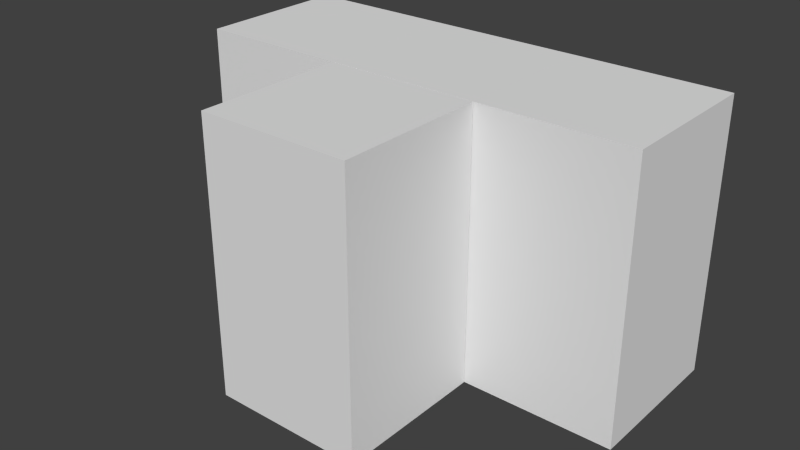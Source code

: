 # Source: Taro_Plant_003.blend  (saved by Blender 2.62.0; exported with 4.5.12 LTS)
import bpy
from mathutils import Matrix  # noqa: F401  (used for matrix-valued properties, if any)

bpy.ops.wm.read_factory_settings(use_empty=True)
scene = bpy.context.scene
scene.name = 'Scene'

# ---- collections
col_collection_1 = bpy.data.collections.new('Collection 1'); scene.collection.children.link(col_collection_1)
col_collection_2 = bpy.data.collections.new('Collection 2'); scene.collection.children.link(col_collection_2)
col_collection_3 = bpy.data.collections.new('Collection 3'); scene.collection.children.link(col_collection_3)
col_collection_4 = bpy.data.collections.new('Collection 4'); scene.collection.children.link(col_collection_4)
col_collection_5 = bpy.data.collections.new('Collection 5'); scene.collection.children.link(col_collection_5)
col_collection_6 = bpy.data.collections.new('Collection 6'); scene.collection.children.link(col_collection_6)
col_collection_7 = bpy.data.collections.new('Collection 7'); scene.collection.children.link(col_collection_7)
col_collection_8 = bpy.data.collections.new('Collection 8'); scene.collection.children.link(col_collection_8)
col_collection_9 = bpy.data.collections.new('Collection 9'); scene.collection.children.link(col_collection_9)
col_collection_10 = bpy.data.collections.new('Collection 10'); scene.collection.children.link(col_collection_10)
col_collection_11 = bpy.data.collections.new('Collection 11'); scene.collection.children.link(col_collection_11)
col_collection_12 = bpy.data.collections.new('Collection 12'); scene.collection.children.link(col_collection_12)
col_collection_13 = bpy.data.collections.new('Collection 13'); scene.collection.children.link(col_collection_13)
col_collection_14 = bpy.data.collections.new('Collection 14'); scene.collection.children.link(col_collection_14)
col_collection_15 = bpy.data.collections.new('Collection 15'); scene.collection.children.link(col_collection_15)
col_collection_16 = bpy.data.collections.new('Collection 16'); scene.collection.children.link(col_collection_16)
col_collection_17 = bpy.data.collections.new('Collection 17'); scene.collection.children.link(col_collection_17)
col_collection_18 = bpy.data.collections.new('Collection 18'); scene.collection.children.link(col_collection_18)
col_collection_19 = bpy.data.collections.new('Collection 19'); scene.collection.children.link(col_collection_19)
col_collection_20 = bpy.data.collections.new('Collection 20'); scene.collection.children.link(col_collection_20)

# ---- materials (node trees are filled in below, after node groups)
mat_material = bpy.data.materials.new('Material')
mat_material.alpha_threshold = 0.0
mat_material.use_transparent_shadow = False
mat_material.roughness = 0.5
mat_material.line_color = (0.0, 0.0, 0.0, 1.0)

# ---- material node trees

# ---- world
world_world = bpy.data.worlds.new('World'); scene.world = world_world
world_world.color = (0.05088, 0.05088, 0.05088)
world_world.use_sun_shadow = False
world_world.sun_shadow_jitter_overblur = 0.0
world_world.cycles.sampling_method = 'MANUAL'
world_world.cycles.sample_map_resolution = 256

# ---- meshes
me_cube_003 = bpy.data.meshes.new('Cube.003')
me_cube_003.from_pydata([(1.0, 1.0, -1.0), (1.0, -1.0, -1.0), (-1.0, -1.0, -1.0), (-1.0, 1.0, -1.0), (1.0, 1.0, 1.0), (1.0, -1.0, 1.0), (-1.0, -1.0, 1.0), (-1.0, 1.0, 1.0)], [], [(0, 1, 2, 3), (4, 7, 6, 5), (0, 4, 5, 1), (1, 5, 6, 2), (2, 6, 7, 3), (4, 0, 3, 7)])
me_cube_003.use_remesh_preserve_volume = False
me_cube_003.use_remesh_preserve_attributes = False
me_cube_003.use_mirror_vertex_groups = False
me_cube_003.update()
me_cube_002 = bpy.data.meshes.new('Cube.002')
me_cube_002.from_pydata([(1.0, 1.0, -1.0), (1.0, -1.0, -1.0), (-1.0, -1.0, -1.0), (-1.0, 1.0, -1.0), (1.0, 1.0, 1.0), (1.0, -1.0, 1.0), (-1.0, -1.0, 1.0), (-1.0, 1.0, 1.0)], [], [(0, 1, 2, 3), (4, 7, 6, 5), (0, 4, 5, 1), (1, 5, 6, 2), (2, 6, 7, 3), (4, 0, 3, 7)])
me_cube_002.use_remesh_preserve_volume = False
me_cube_002.use_remesh_preserve_attributes = False
me_cube_002.use_mirror_vertex_groups = False
me_cube_002.update()
me_cube_001 = bpy.data.meshes.new('Cube.001')
me_cube_001.from_pydata([(1.0, 1.0, -1.0), (1.0, -1.0, -1.0), (-1.0, -1.0, -1.0), (-1.0, 1.0, -1.0), (1.0, 1.0, 1.0), (1.0, -1.0, 1.0), (-1.0, -1.0, 1.0), (-1.0, 1.0, 1.0)], [], [(0, 1, 2, 3), (4, 7, 6, 5), (0, 4, 5, 1), (1, 5, 6, 2), (2, 6, 7, 3), (4, 0, 3, 7)])
me_cube_001.use_remesh_preserve_volume = False
me_cube_001.use_remesh_preserve_attributes = False
me_cube_001.use_mirror_vertex_groups = False
me_cube_001.update()
me_pcube8_006 = bpy.data.meshes.new('pCube8.006')
me_pcube8_006.from_pydata([(1.715, -0.2613, -0.07977), (1.776, -0.4211, -0.26), (1.6, 0.2028, 0.0385), (1.552, 0.1861, 0.1096), (1.545, 0.1761, -0.9398), (1.701, -0.2713, -0.744), (1.524, 0.1761, 0.109), (1.41, 0.4992, 0.03547), (1.782, -0.4211, -0.561), (1.754, -0.4311, -0.5615), (1.729, -0.2613, -0.7435), (1.428, 0.4992, -0.8709), (1.573, 0.1861, -0.9393), (1.389, 0.6572, -0.1226), (1.361, 0.6472, -0.1231), (1.687, -0.2713, -0.08034), (1.619, 0.2028, -0.874), (1.4, 0.6572, -0.7138), (1.659, 0.2205, -0.4129), (1.372, 0.6472, -0.7144), (1.416, 0.5085, -0.4178), (1.748, -0.4311, -0.2606), (1.773, -0.493, -0.4106), (1.801, -0.4831, -0.41), (1.57, 0.1668, -0.4147), (1.444, 0.5185, -0.4172), (1.456, 0.5092, -0.8703), (1.438, 0.5092, 0.03603), (1.429, 0.601, -0.1293), (1.448, 0.617, -0.7018), (1.561, 0.1942, -0.428), (1.56, 0.1942, -0.4017), (0.2456, -0.1015, -0.3839), (1.57, 0.1668, -0.4278), (1.57, 0.1668, -0.4015), (0.2931, -0.1519, -0.3832), (0.9357, 0.102, -0.4008), (0.919, 0.1271, -0.4327), (0.9147, 0.1271, -0.4012), (0.9363, 0.102, -0.4318), (0.2939, -0.1519, -0.4619), (0.2463, -0.1015, -0.4626), (-0.4054, -1.133, -0.2899), (-0.4563, -0.1363, 0.3486), (-0.7408, -0.2613, 1.726), (-0.5595, -0.4211, 1.784), (-0.861, 0.2028, 1.613), (-0.933, 0.1861, 1.566), (0.1161, 0.1761, 1.541), (-0.07687, -0.2713, 1.7), (-0.9329, 0.1761, 1.538), (-0.8614, 0.4992, 1.423), (-0.2585, -0.4211, 1.784), (-0.2584, -0.4311, 1.756), (-0.07694, -0.2613, 1.728), (0.04513, 0.4992, 1.425), (0.1161, 0.1861, 1.569), (-0.7037, 0.6572, 1.399), (-0.7037, 0.6472, 1.371), (-0.7407, -0.2713, 1.698), (0.05165, 0.2028, 1.615), (-0.1124, 0.6572, 1.4), (-0.4087, 0.2205, 1.664), (-0.1123, 0.6472, 1.372), (-0.4081, 0.5085, 1.421), (-0.5594, -0.4311, 1.756), (-0.409, -0.493, 1.778), (-0.409, -0.4831, 1.806), (-0.4085, 0.1668, 1.575), (-0.4082, 0.5185, 1.449), (0.04506, 0.5092, 1.453), (-0.8614, 0.5092, 1.451), (-0.6963, 0.601, 1.439), (-0.1236, 0.617, 1.447), (-0.3953, 0.1942, 1.565), (-0.4216, 0.1942, 1.565), (-0.4563, -0.08601, 0.2775), (-0.3953, 0.1668, 1.575), (-0.4217, 0.1668, 1.575), (-0.4169, -0.1363, 0.3486), (-0.4224, 0.1039, 0.8973), (-0.3918, 0.1291, 0.8783), (-0.4236, 0.1291, 0.8763), (-0.3914, 0.1039, 0.8957), (-0.4095, -1.133, -0.5195), (-0.5169, -1.133, -0.4108), (-0.2921, -1.133, -0.4065), (-0.5035, -0.6816, -0.4082), (-0.3514, -1.133, -0.4689), (-0.3195, -0.6571, -0.4036), (-0.3775, -0.1363, 0.3486), (-0.3775, -0.08601, 0.2775), (-0.4099, -0.6571, -0.4881), (-0.4065, -0.6816, -0.3061), (-0.3676, -0.4327, -0.3708), (-0.4515, -0.4327, -0.3925), (-0.4669, -0.1015, -1.109), (-0.4662, -0.1519, -1.157), (-0.4431, 0.102, -1.716), (-0.4125, 0.1271, -1.694), (-0.444, 0.1271, -1.698), (-0.412, 0.102, -1.715), (-0.3874, -0.1519, -1.156), (-0.4058, 0.1668, -2.378), (-0.4321, 0.1668, -2.378), (-0.3881, -0.1015, -1.109), (-0.406, 0.1942, -2.368), (-0.4323, 0.1942, -2.369), (-0.706, 0.617, -2.256), (-0.1336, 0.601, -2.237), (0.03177, 0.5092, -2.246), (-0.8746, 0.5092, -2.264), (-0.4215, 0.5185, -2.252), (-0.4189, 0.1668, -2.378), (-0.4143, -0.4831, -2.609), (-0.4149, -0.493, -2.581), (-0.2648, -0.4311, -2.556), (-0.422, 0.5085, -2.224), (-0.7186, 0.6472, -2.18), (-0.4172, 0.2205, -2.467), (-0.7181, 0.6572, -2.208), (-0.8783, 0.2028, -2.427), (-0.0846, -0.2713, -2.495), (-0.1274, 0.6472, -2.169), (-0.1268, 0.6572, -2.196), (-0.9435, 0.1861, -2.381), (-0.8751, 0.4992, -2.236), (-0.7477, -0.2613, -2.537), (-0.5658, -0.4311, -2.562), (-0.5652, -0.4211, -2.59), (0.03121, 0.4992, -2.218), (0.1048, 0.1761, -2.332), (-0.7483, -0.2713, -2.509), (-0.9441, 0.1761, -2.353), (0.1053, 0.1861, -2.36), (0.03424, 0.2028, -2.408), (-0.2643, -0.4211, -2.584), (-0.08404, -0.2613, -2.523), (-0.3971, -0.433, -0.4471)], [], [(33, 5, 9), (34, 21, 15), (34, 15, 6), (9, 22, 24), (21, 24, 22), (23, 22, 9), (23, 9, 8), (11, 19, 17), (11, 17, 26), (25, 20, 13), (20, 14, 13), (21, 0, 15), (1, 0, 21), (23, 18, 1), (23, 8, 18), (1, 21, 22), (1, 22, 23), (5, 4, 10), (4, 12, 10), (17, 19, 20), (17, 20, 25), (6, 3, 7), (3, 27, 7), (10, 12, 16), (15, 0, 6), (0, 3, 6), (13, 14, 7), (13, 7, 27), (4, 11, 12), (11, 26, 12), (8, 9, 10), (9, 5, 10), (4, 5, 33), (0, 2, 3), (30, 20, 19), (30, 19, 11), (31, 7, 14), (31, 14, 20), (11, 4, 33), (7, 34, 6), (18, 8, 10), (18, 10, 16), (2, 0, 18), (18, 0, 1), (26, 16, 12), (29, 16, 26), (17, 29, 26), (2, 27, 3), (27, 2, 28), (27, 28, 13), (28, 18, 25), (13, 28, 25), (18, 28, 2), (25, 18, 29), (25, 29, 17), (16, 29, 18), (30, 31, 20), (24, 33, 9), (34, 24, 21), (35, 39, 36), (33, 36, 39), (24, 36, 33), (34, 36, 24), (37, 31, 30), (38, 31, 37), (37, 32, 38), (32, 36, 38), (34, 38, 36), (31, 38, 34), (39, 41, 37), (37, 30, 39), (33, 39, 30), (33, 30, 11), (31, 34, 7), (35, 40, 39), (41, 32, 37), (32, 35, 36), (40, 41, 39), (77, 49, 53), (78, 65, 59), (78, 59, 50), (53, 66, 68), (65, 68, 66), (67, 66, 53), (67, 53, 52), (55, 63, 61), (55, 61, 70), (69, 64, 57), (64, 58, 57), (59, 65, 44), (65, 45, 44), (67, 62, 45), (67, 52, 62), (45, 65, 66), (45, 66, 67), (49, 48, 54), (48, 56, 54), (61, 63, 64), (61, 64, 69), (50, 47, 51), (47, 71, 51), (54, 56, 60), (59, 44, 50), (44, 47, 50), (57, 58, 51), (57, 51, 71), (48, 55, 56), (55, 70, 56), (52, 53, 54), (53, 49, 54), (48, 49, 77), (44, 46, 47), (74, 64, 63), (74, 63, 55), (75, 51, 58), (75, 58, 64), (55, 48, 77), (51, 78, 50), (62, 52, 54), (62, 54, 60), (62, 46, 44), (62, 44, 45), (70, 60, 56), (73, 60, 70), (61, 73, 70), (46, 71, 47), (71, 46, 72), (71, 72, 57), (72, 62, 69), (57, 72, 69), (62, 72, 46), (69, 62, 73), (69, 73, 61), (60, 73, 62), (74, 75, 64), (68, 77, 53), (78, 68, 65), (79, 83, 80), (77, 80, 83), (68, 80, 77), (78, 80, 68), (81, 75, 74), (82, 75, 81), (81, 76, 82), (76, 80, 82), (78, 82, 80), (75, 82, 78), (83, 91, 81), (81, 74, 83), (77, 83, 74), (77, 74, 55), (75, 78, 51), (93, 79, 87), (87, 85, 93), (42, 93, 85), (89, 86, 88), (88, 92, 89), (92, 88, 84), (92, 84, 85), (93, 42, 86), (86, 89, 93), (93, 90, 79), (79, 43, 87), (79, 90, 83), (43, 79, 80), (91, 76, 81), (76, 43, 80), (43, 76, 87), (87, 92, 85), (90, 91, 83), (93, 91, 90), (89, 94, 93), (94, 91, 93), (76, 95, 87), (41, 40, 92), (32, 94, 89), (32, 89, 35), (76, 91, 94), (76, 94, 95), (32, 41, 94), (35, 89, 40), (89, 92, 40), (97, 96, 98), (105, 102, 101), (96, 105, 100), (102, 97, 98), (106, 103, 130), (104, 107, 126), (104, 98, 107), (100, 107, 98), (98, 96, 100), (106, 99, 103), (103, 99, 101), (105, 101, 99), (100, 105, 99), (99, 106, 100), (100, 106, 107), (103, 101, 113), (113, 101, 104), (104, 101, 98), (102, 98, 101), (103, 113, 116), (113, 104, 128), (107, 106, 117), (121, 108, 119), (112, 108, 120), (112, 119, 108), (119, 109, 135), (124, 109, 112), (109, 119, 112), (110, 109, 124), (110, 135, 109), (135, 110, 134), (120, 108, 111), (108, 121, 111), (111, 121, 125), (119, 137, 136), (135, 137, 119), (119, 127, 121), (119, 129, 127), (130, 103, 131), (126, 133, 104), (106, 123, 117), (106, 130, 123), (107, 118, 126), (107, 117, 118), (137, 135, 134), (133, 132, 104), (128, 132, 127), (129, 128, 127), (126, 111, 125), (133, 126, 125), (124, 130, 110), (124, 123, 130), (137, 134, 131), (122, 137, 131), (127, 125, 121), (134, 110, 130), (131, 134, 130), (120, 117, 112), (120, 118, 117), (133, 125, 127), (132, 133, 127), (136, 115, 114), (136, 116, 115), (114, 129, 119), (114, 119, 136), (136, 137, 116), (116, 137, 122), (117, 123, 124), (112, 117, 124), (126, 120, 111), (126, 118, 120), (114, 128, 129), (114, 115, 128), (116, 113, 115), (128, 115, 113), (103, 122, 131), (103, 116, 122), (104, 132, 128), (138, 41, 92), (41, 138, 94), (138, 95, 94), (92, 102, 105, 138), (87, 97, 102, 92), (87, 95, 96, 97), (96, 95, 138, 105)])
me_pcube8_006.polygons.foreach_set('use_smooth', [True] * 267)
_k = set([(24, 33), (24, 34), (30, 31), (30, 33), (31, 34), (68, 77), (68, 78), (74, 75), (74, 77), (75, 78), (103, 106), (103, 113), (104, 107), (104, 113), (106, 107)])
me_pcube8_006.attributes.new('sharp_edge', 'BOOLEAN', 'EDGE').data.foreach_set('value', [ (min(e.vertices), max(e.vertices)) in _k for e in me_pcube8_006.edges])
_uv = me_pcube8_006.uv_layers.new(name='UVTex')
_uv.uv.foreach_set('vector', [0.0, 0.0, 1.0, 0.0, 1.0, 1.0, 0.0, 0.0, 1.0, 0.0, 1.0, 1.0, 0.0, 0.0, 1.0, 0.0, 1.0, 1.0, 0.0, 0.0, 1.0, 0.0, 1.0, 1.0, 0.0, 0.0, 1.0, 0.0, 1.0, 1.0, 0.0, 0.0, 1.0, 0.0, 1.0, 1.0, 0.0, 0.0, 1.0, 0.0, 1.0, 1.0, 0.0, 0.0, 1.0, 0.0, 1.0, 1.0, 0.0, 0.0, 1.0, 0.0, 1.0, 1.0, 0.0, 0.0, 1.0, 0.0, 1.0, 1.0, 0.0, 0.0, 1.0, 0.0, 1.0, 1.0, 0.0, 0.0, 1.0, 0.0, 1.0, 1.0, 0.0, 0.0, 1.0, 0.0, 1.0, 1.0, 0.0, 0.0, 1.0, 0.0, 1.0, 1.0, 0.0, 0.0, 1.0, 0.0, 1.0, 1.0, 0.0, 0.0, 1.0, 0.0, 1.0, 1.0, 0.0, 0.0, 1.0, 0.0, 1.0, 1.0, 0.0, 0.0, 1.0, 0.0, 1.0, 1.0, 0.0, 0.0, 1.0, 0.0, 1.0, 1.0, 0.0, 0.0, 1.0, 0.0, 1.0, 1.0, 0.0, 0.0, 1.0, 0.0, 1.0, 1.0, 0.0, 0.0, 1.0, 0.0, 1.0, 1.0, 0.0, 0.0, 1.0, 0.0, 1.0, 1.0, 0.0, 0.0, 1.0, 0.0, 1.0, 1.0, 0.0, 0.0, 1.0, 0.0, 1.0, 1.0, 0.0, 0.0, 1.0, 0.0, 1.0, 1.0, 0.0, 0.0, 1.0, 0.0, 1.0, 1.0, 0.0, 0.0, 1.0, 0.0, 1.0, 1.0, 0.0, 0.0, 1.0, 0.0, 1.0, 1.0, 0.0, 0.0, 1.0, 0.0, 1.0, 1.0, 0.0, 0.0, 1.0, 0.0, 1.0, 1.0, 0.0, 0.0, 1.0, 0.0, 1.0, 1.0, 0.0, 0.0, 1.0, 0.0, 1.0, 1.0, 0.0, 0.0, 1.0, 0.0, 1.0, 1.0, 0.0, 0.0, 1.0, 0.0, 1.0, 1.0, 0.0, 0.0, 1.0, 0.0, 1.0, 1.0, 0.0, 0.0, 1.0, 0.0, 1.0, 1.0, 0.0, 0.0, 1.0, 0.0, 1.0, 1.0, 0.0, 0.0, 1.0, 0.0, 1.0, 1.0, 0.0, 0.0, 1.0, 0.0, 1.0, 1.0, 0.0, 0.0, 1.0, 0.0, 1.0, 1.0, 0.0, 0.0, 1.0, 0.0, 1.0, 1.0, 0.0, 0.0, 1.0, 0.0, 1.0, 1.0, 0.0, 0.0, 1.0, 0.0, 1.0, 1.0, 0.0, 0.0, 1.0, 0.0, 1.0, 1.0, 0.0, 0.0, 1.0, 0.0, 1.0, 1.0, 0.0, 0.0, 1.0, 0.0, 1.0, 1.0, 0.0, 0.0, 1.0, 0.0, 1.0, 1.0, 0.0, 0.0, 1.0, 0.0, 1.0, 1.0, 0.0, 0.0, 1.0, 0.0, 1.0, 1.0, 0.0, 0.0, 1.0, 0.0, 1.0, 1.0, 0.0, 0.0, 1.0, 0.0, 1.0, 1.0, 0.0, 0.0, 1.0, 0.0, 1.0, 1.0, 0.0, 0.0, 1.0, 0.0, 1.0, 1.0, 0.0, 0.0, 1.0, 0.0, 1.0, 1.0, 0.0, 0.0, 1.0, 0.0, 1.0, 1.0, 0.0, 0.0, 1.0, 0.0, 1.0, 1.0, 0.0, 0.0, 1.0, 0.0, 1.0, 1.0, 0.0, 0.0, 1.0, 0.0, 1.0, 1.0, 0.0, 0.0, 1.0, 0.0, 1.0, 1.0, 0.0, 0.0, 1.0, 0.0, 1.0, 1.0, 0.0, 0.0, 1.0, 0.0, 1.0, 1.0, 0.0, 0.0, 1.0, 0.0, 1.0, 1.0, 0.0, 0.0, 1.0, 0.0, 1.0, 1.0, 0.0, 0.0, 1.0, 0.0, 1.0, 1.0, 0.0, 0.0, 1.0, 0.0, 1.0, 1.0, 0.0, 0.0, 1.0, 0.0, 1.0, 1.0, 0.0, 0.0, 1.0, 0.0, 1.0, 1.0, 0.0, 0.0, 1.0, 0.0, 1.0, 1.0, 0.0, 0.0, 1.0, 0.0, 1.0, 1.0, 0.0, 0.0, 1.0, 0.0, 1.0, 1.0, 0.0, 0.0, 1.0, 0.0, 1.0, 1.0, 0.0, 0.0, 1.0, 0.0, 1.0, 1.0, 0.0, 0.0, 1.0, 0.0, 1.0, 1.0, 0.0, 0.0, 1.0, 0.0, 1.0, 1.0, 0.0, 0.0, 1.0, 0.0, 1.0, 1.0, 0.0, 0.0, 1.0, 0.0, 1.0, 1.0, 0.0, 0.0, 1.0, 0.0, 1.0, 1.0, 0.0, 0.0, 1.0, 0.0, 1.0, 1.0, 0.0, 0.0, 1.0, 0.0, 1.0, 1.0, 0.0, 0.0, 1.0, 0.0, 1.0, 1.0, 0.0, 0.0, 1.0, 0.0, 1.0, 1.0, 0.0, 0.0, 1.0, 0.0, 1.0, 1.0, 0.0, 0.0, 1.0, 0.0, 1.0, 1.0, 0.0, 0.0, 1.0, 0.0, 1.0, 1.0, 0.0, 0.0, 1.0, 0.0, 1.0, 1.0, 0.0, 0.0, 1.0, 0.0, 1.0, 1.0, 0.0, 0.0, 1.0, 0.0, 1.0, 1.0, 0.0, 0.0, 1.0, 0.0, 1.0, 1.0, 0.0, 0.0, 1.0, 0.0, 1.0, 1.0, 0.0, 0.0, 1.0, 0.0, 1.0, 1.0, 0.0, 0.0, 1.0, 0.0, 1.0, 1.0, 0.0, 0.0, 1.0, 0.0, 1.0, 1.0, 0.0, 0.0, 1.0, 0.0, 1.0, 1.0, 0.0, 0.0, 1.0, 0.0, 1.0, 1.0, 0.0, 0.0, 1.0, 0.0, 1.0, 1.0, 0.0, 0.0, 1.0, 0.0, 1.0, 1.0, 0.0, 0.0, 1.0, 0.0, 1.0, 1.0, 0.0, 0.0, 1.0, 0.0, 1.0, 1.0, 0.0, 0.0, 1.0, 0.0, 1.0, 1.0, 0.0, 0.0, 1.0, 0.0, 1.0, 1.0, 0.0, 0.0, 1.0, 0.0, 1.0, 1.0, 0.0, 0.0, 1.0, 0.0, 1.0, 1.0, 0.0, 0.0, 1.0, 0.0, 1.0, 1.0, 0.0, 0.0, 1.0, 0.0, 1.0, 1.0, 0.0, 0.0, 1.0, 0.0, 1.0, 1.0, 0.0, 0.0, 1.0, 0.0, 1.0, 1.0, 0.0, 0.0, 1.0, 0.0, 1.0, 1.0, 0.0, 0.0, 1.0, 0.0, 1.0, 1.0, 0.0, 0.0, 1.0, 0.0, 1.0, 1.0, 0.0, 0.0, 1.0, 0.0, 1.0, 1.0, 0.0, 0.0, 1.0, 0.0, 1.0, 1.0, 0.0, 0.0, 1.0, 0.0, 1.0, 1.0, 0.0, 0.0, 1.0, 0.0, 1.0, 1.0, 0.0, 0.0, 1.0, 0.0, 1.0, 1.0, 0.0, 0.0, 1.0, 0.0, 1.0, 1.0, 0.0, 0.0, 1.0, 0.0, 1.0, 1.0, 0.0, 0.0, 1.0, 0.0, 1.0, 1.0, 0.0, 0.0, 1.0, 0.0, 1.0, 1.0, 0.0, 0.0, 1.0, 0.0, 1.0, 1.0, 0.0, 0.0, 1.0, 0.0, 1.0, 1.0, 0.0, 0.0, 1.0, 0.0, 1.0, 1.0, 0.0, 0.0, 1.0, 0.0, 1.0, 1.0, 0.0, 0.0, 1.0, 0.0, 1.0, 1.0, 0.0, 0.0, 1.0, 0.0, 1.0, 1.0, 0.0, 0.0, 1.0, 0.0, 1.0, 1.0, 0.0, 0.0, 1.0, 0.0, 1.0, 1.0, 0.0, 0.0, 1.0, 0.0, 1.0, 1.0, 0.0, 0.0, 1.0, 0.0, 1.0, 1.0, 0.0, 0.0, 1.0, 0.0, 1.0, 1.0, 0.0, 0.0, 1.0, 0.0, 1.0, 1.0, 0.0, 0.0, 1.0, 0.0, 1.0, 1.0, 0.0, 0.0, 1.0, 0.0, 1.0, 1.0, 0.0, 0.0, 1.0, 0.0, 1.0, 1.0, 0.0, 0.0, 1.0, 0.0, 1.0, 1.0, 0.0, 0.0, 1.0, 0.0, 1.0, 1.0, 0.0, 0.0, 1.0, 0.0, 1.0, 1.0, 0.0, 0.0, 1.0, 0.0, 1.0, 1.0, 0.0, 0.0, 1.0, 0.0, 1.0, 1.0, 0.0, 0.0, 1.0, 0.0, 1.0, 1.0, 0.0, 0.0, 1.0, 0.0, 1.0, 1.0, 0.0, 0.0, 1.0, 0.0, 1.0, 1.0, 0.0, 0.0, 1.0, 0.0, 1.0, 1.0, 0.0, 0.0, 1.0, 0.0, 1.0, 1.0, 0.0, 0.0, 1.0, 0.0, 1.0, 1.0, 0.0, 0.0, 1.0, 0.0, 1.0, 1.0, 0.0, 0.0, 1.0, 0.0, 1.0, 1.0, 0.0, 0.0, 1.0, 0.0, 1.0, 1.0, 0.0, 0.0, 1.0, 0.0, 1.0, 1.0, 0.0, 0.0, 1.0, 0.0, 1.0, 1.0, 0.0, 0.0, 1.0, 0.0, 1.0, 1.0, 0.0, 0.0, 1.0, 0.0, 1.0, 1.0, 0.0, 0.0, 1.0, 0.0, 1.0, 1.0, 0.0, 0.0, 1.0, 0.0, 1.0, 1.0, 0.0, 0.0, 1.0, 0.0, 1.0, 1.0, 0.0, 0.0, 1.0, 0.0, 1.0, 1.0, 0.0, 0.0, 1.0, 0.0, 1.0, 1.0, 0.0, 0.0, 1.0, 0.0, 1.0, 1.0, 0.0, 0.0, 1.0, 0.0, 1.0, 1.0, 0.0, 0.0, 1.0, 0.0, 1.0, 1.0, 0.0, 0.0, 1.0, 0.0, 1.0, 1.0, 0.0, 0.0, 1.0, 0.0, 1.0, 1.0, 0.0, 0.0, 1.0, 0.0, 1.0, 1.0, 0.0, 0.0, 1.0, 0.0, 1.0, 1.0, 0.0, 0.0, 1.0, 0.0, 1.0, 1.0, 0.0, 0.0, 1.0, 0.0, 1.0, 1.0, 0.0, 0.0, 1.0, 0.0, 1.0, 1.0, 0.0, 0.0, 1.0, 0.0, 1.0, 1.0, 0.0, 0.0, 1.0, 0.0, 1.0, 1.0, 0.0, 0.0, 1.0, 0.0, 1.0, 1.0, 0.0, 0.0, 1.0, 0.0, 1.0, 1.0, 0.0, 0.0, 1.0, 0.0, 1.0, 1.0, 0.0, 0.0, 1.0, 0.0, 1.0, 1.0, 0.0, 0.0, 1.0, 0.0, 1.0, 1.0, 0.0, 0.0, 1.0, 0.0, 1.0, 1.0, 0.0, 0.0, 1.0, 0.0, 1.0, 1.0, 0.0, 0.0, 1.0, 0.0, 1.0, 1.0, 0.0, 0.0, 1.0, 0.0, 1.0, 1.0, 0.0, 0.0, 1.0, 1.0, 0.0, 1.0, 0.0, 0.0, 1.0, 0.0, 0.0, 1.0, 0.0, 0.0, 1.0, 0.0, 0.0, 1.0, 1.0, 0.0, 1.0, 1.0, 0.0, 1.0, 0.0, 0.0, 1.0, 0.0, 1.0, 1.0, 0.0, 0.0, 1.0, 0.0, 1.0, 1.0, 0.0, 0.0, 1.0, 0.0, 1.0, 1.0, 0.0, 0.0, 1.0, 0.0, 1.0, 1.0, 0.0, 0.0, 1.0, 0.0, 1.0, 1.0, 0.0, 0.0, 1.0, 0.0, 1.0, 1.0, 0.0, 0.0, 1.0, 0.0, 1.0, 1.0, 0.0, 0.0, 1.0, 0.0, 1.0, 1.0, 0.0, 0.0, 1.0, 0.0, 1.0, 1.0, 0.0, 0.0, 1.0, 0.0, 1.0, 1.0, 0.0, 0.0, 1.0, 0.0, 1.0, 1.0, 0.0, 0.0, 1.0, 0.0, 1.0, 1.0, 0.0, 0.0, 1.0, 0.0, 1.0, 1.0, 0.0, 0.0, 1.0, 0.0, 1.0, 1.0, 0.0, 0.0, 1.0, 0.0, 1.0, 1.0, 0.0, 0.0, 1.0, 0.0, 1.0, 1.0, 0.0, 0.0, 1.0, 0.0, 1.0, 1.0, 0.0, 0.0, 1.0, 0.0, 1.0, 1.0, 0.0, 0.0, 1.0, 0.0, 1.0, 1.0, 0.0, 0.0, 1.0, 0.0, 1.0, 1.0, 0.0, 0.0, 1.0, 0.0, 1.0, 1.0, 0.0, 0.0, 1.0, 0.0, 1.0, 1.0, 0.0, 0.0, 1.0, 0.0, 1.0, 1.0, 0.0, 0.0, 1.0, 0.0, 1.0, 1.0, 0.0, 0.0, 1.0, 0.0, 1.0, 1.0, 0.0, 0.0, 1.0, 0.0, 1.0, 1.0, 0.0, 0.0, 1.0, 0.0, 1.0, 1.0, 0.0, 0.0, 1.0, 0.0, 1.0, 1.0, 0.0, 0.0, 1.0, 0.0, 1.0, 1.0, 0.0, 0.0, 1.0, 0.0, 1.0, 1.0, 0.0, 0.0, 1.0, 0.0, 1.0, 1.0, 0.0, 0.0, 1.0, 0.0, 1.0, 1.0, 0.0, 0.0, 1.0, 0.0, 1.0, 1.0, 0.0, 0.0, 1.0, 0.0, 1.0, 1.0, 0.0, 0.0, 1.0, 0.0, 1.0, 1.0, 0.0, 0.0, 1.0, 0.0, 1.0, 1.0, 0.0, 0.0, 1.0, 0.0, 1.0, 1.0, 0.0, 0.0, 1.0, 0.0, 1.0, 1.0, 0.0, 0.0, 1.0, 0.0, 1.0, 1.0, 0.0, 0.0, 1.0, 0.0, 1.0, 1.0, 0.0, 0.0, 1.0, 0.0, 1.0, 1.0, 0.0, 0.0, 1.0, 0.0, 1.0, 1.0, 0.0, 0.0, 1.0, 0.0, 1.0, 1.0, 0.0, 0.0, 1.0, 0.0, 1.0, 1.0, 0.0, 0.0, 1.0, 0.0, 1.0, 1.0, 0.0, 0.0, 1.0, 0.0, 1.0, 1.0, 0.0, 0.0, 1.0, 0.0, 1.0, 1.0, 0.0, 0.0, 1.0, 0.0, 1.0, 1.0, 0.0, 0.0, 1.0, 0.0, 1.0, 1.0, 0.0, 0.0, 1.0, 0.0, 1.0, 1.0, 0.0, 0.0, 1.0, 0.0, 1.0, 1.0, 0.0, 0.0, 1.0, 0.0, 1.0, 1.0, 0.0, 0.0, 1.0, 0.0, 1.0, 1.0, 0.0, 0.0, 1.0, 0.0, 1.0, 1.0, 0.0, 0.0, 1.0, 0.0, 1.0, 1.0, 0.0, 0.0, 1.0, 0.0, 1.0, 1.0, 0.0, 0.0, 1.0, 0.0, 1.0, 1.0, 0.0, 0.0, 1.0, 0.0, 1.0, 1.0, 0.0, 0.0, 1.0, 0.0, 1.0, 1.0, 0.0, 0.0, 1.0, 0.0, 1.0, 1.0, 0.0, 0.0, 1.0, 0.0, 1.0, 1.0, 0.0, 0.0, 1.0, 0.0, 1.0, 1.0, 0.0, 0.0, 1.0, 0.0, 1.0, 1.0, 0.0, 0.0, 1.0, 0.0, 1.0, 1.0, 0.0, 0.0, 1.0, 0.0, 1.0, 1.0, 0.0, 0.0, 1.0, 0.0, 1.0, 1.0, 0.0, 0.0, 1.0, 0.0, 1.0, 1.0, 0.0, 0.0, 1.0, 0.0, 1.0, 1.0, 0.0, 0.0, 1.0, 0.0, 1.0, 1.0, 0.0, 0.0, 1.0, 0.0, 1.0, 1.0, 0.0, 0.0, 1.0, 0.0, 1.0, 1.0, 0.0, 0.0, 1.0, 0.0, 1.0, 1.0, 0.0, 0.0, 1.0, 0.0, 1.0, 1.0, 0.0, 0.0, 1.0, 0.0, 1.0, 1.0, 0.0, 0.0, 1.0, 0.0, 1.0, 1.0, 0.0, 0.0, 1.0, 0.0, 1.0, 1.0, 0.0, 0.0, 1.0, 0.0, 1.0, 1.0, 0.0, 0.0, 1.0, 0.0, 1.0, 1.0, 0.5, 0.5, 0.0, 0.0, 1.0, 0.0, 1.0, 0.0, 1.0, 0.5, 0.0, 1.0, 1.0, 0.5, 1.0, 1.0, 0.0, 1.0, 0.0, 0.0, 1.0, 0.0, 1.0, 1.0, 0.0, 1.0, 0.0, 0.0, 1.0, 0.0, 1.0, 1.0, 0.0, 1.0, 0.0, 0.0, 1.0, 0.0, 1.0, 1.0, 0.0, 1.0, 0.0, 0.0, 0.0, 1.0, 1.0, 1.0, 1.0, 0.0])
_ca = me_pcube8_006.color_attributes.new('AmbOcc GL', 'BYTE_COLOR', 'CORNER')
_ca.data.foreach_set('color', [0.0003035, 0.04519, 0.02956, 1.0, 0.05286, 0.2918, 0.1274, 1.0, 0.05286, 0.2918, 0.1274, 1.0, 0.0003035, 0.04519, 0.02956, 1.0, 0.05286, 0.2918, 0.1274, 1.0, 0.05286, 0.2918, 0.1274, 1.0, 0.0003035, 0.04519, 0.02956, 1.0, 0.05286, 0.2918, 0.1274, 1.0, 0.05286, 0.2918, 0.1274, 1.0, 0.05286, 0.2918, 0.1274, 1.0, 0.05286, 0.2918, 0.1221, 1.0, 0.0003035, 0.04519, 0.02956, 1.0, 0.05286, 0.2918, 0.1274, 1.0, 0.0003035, 0.04519, 0.02956, 1.0, 0.05286, 0.2918, 0.1221, 1.0, 0.05448, 0.2918, 0.1195, 1.0, 0.05448, 0.2918, 0.1195, 1.0, 0.05286, 0.2918, 0.1274, 1.0, 0.05448, 0.2918, 0.1195, 1.0, 0.05286, 0.2918, 0.1274, 1.0, 0.05286, 0.2918, 0.1274, 1.0, 0.05448, 0.2789, 0.1195, 1.0, 0.05448, 0.2918, 0.1195, 1.0, 0.3564, 0.5906, 0.1221, 1.0, 0.05448, 0.2789, 0.1195, 1.0, 0.3564, 0.5906, 0.1221, 1.0, 0.05448, 0.2747, 0.1195, 1.0, 0.0, 0.09531, 0.05781, 1.0, 0.0, 0.09531, 0.05781, 1.0, 0.3564, 0.5906, 0.1221, 1.0, 0.0, 0.09531, 0.05781, 1.0, 0.05448, 0.2918, 0.1195, 1.0, 0.3564, 0.5906, 0.1221, 1.0, 0.05286, 0.2918, 0.1274, 1.0, 0.05286, 0.2918, 0.1274, 1.0, 0.05286, 0.2918, 0.1274, 1.0, 0.05286, 0.2918, 0.1274, 1.0, 0.05286, 0.2918, 0.1274, 1.0, 0.05286, 0.2918, 0.1274, 1.0, 0.05448, 0.2918, 0.1221, 1.0, 0.0, 0.09531, 0.05781, 1.0, 0.05286, 0.2918, 0.1274, 1.0, 0.05448, 0.2918, 0.1221, 1.0, 0.05286, 0.2918, 0.1274, 1.0, 0.0, 0.09531, 0.05781, 1.0, 0.05286, 0.2918, 0.1274, 1.0, 0.05286, 0.2918, 0.1274, 1.0, 0.05448, 0.2918, 0.1195, 1.0, 0.05286, 0.2918, 0.1274, 1.0, 0.05448, 0.2918, 0.1195, 1.0, 0.05448, 0.2918, 0.1221, 1.0, 0.05286, 0.2918, 0.1274, 1.0, 0.05448, 0.2918, 0.1195, 1.0, 0.05286, 0.2918, 0.1274, 1.0, 0.05448, 0.2918, 0.1195, 1.0, 0.05448, 0.2747, 0.1195, 1.0, 0.05286, 0.2918, 0.1274, 1.0, 0.3564, 0.5906, 0.1221, 1.0, 0.05448, 0.2918, 0.1221, 1.0, 0.0, 0.09531, 0.05781, 1.0, 0.3564, 0.5906, 0.1221, 1.0, 0.0, 0.09531, 0.05781, 1.0, 0.0, 0.09531, 0.05781, 1.0, 0.05286, 0.2874, 0.1221, 1.0, 0.05448, 0.2747, 0.1221, 1.0, 0.05286, 0.2747, 0.1221, 1.0, 0.05448, 0.2747, 0.1221, 1.0, 0.05448, 0.2747, 0.1221, 1.0, 0.05286, 0.2747, 0.1221, 1.0, 0.05286, 0.2918, 0.1274, 1.0, 0.05448, 0.2747, 0.1195, 1.0, 0.05448, 0.2747, 0.1221, 1.0, 0.05286, 0.2918, 0.1274, 1.0, 0.05286, 0.2918, 0.1274, 1.0, 0.05286, 0.2874, 0.1221, 1.0, 0.05286, 0.2918, 0.1274, 1.0, 0.05448, 0.2747, 0.1221, 1.0, 0.05286, 0.2874, 0.1221, 1.0, 0.3564, 0.5906, 0.1221, 1.0, 0.05448, 0.2918, 0.1221, 1.0, 0.05448, 0.2747, 0.1221, 1.0, 0.3564, 0.5906, 0.1221, 1.0, 0.05448, 0.2747, 0.1221, 1.0, 0.05448, 0.2747, 0.1221, 1.0, 0.05448, 0.2918, 0.1195, 1.0, 0.05448, 0.2789, 0.1195, 1.0, 0.05448, 0.2747, 0.1195, 1.0, 0.05448, 0.2789, 0.1195, 1.0, 0.05448, 0.2747, 0.1195, 1.0, 0.05448, 0.2747, 0.1195, 1.0, 0.05286, 0.2918, 0.1274, 1.0, 0.05286, 0.2918, 0.1274, 1.0, 0.05286, 0.2918, 0.1274, 1.0, 0.05286, 0.2918, 0.1274, 1.0, 0.05286, 0.2918, 0.1274, 1.0, 0.05286, 0.2918, 0.1274, 1.0, 0.05286, 0.2918, 0.1274, 1.0, 0.05286, 0.2918, 0.1274, 1.0, 0.0003035, 0.04519, 0.02956, 1.0, 0.05286, 0.2918, 0.1274, 1.0, 0.05448, 0.2747, 0.1221, 1.0, 0.05448, 0.2747, 0.1195, 1.0, 0.0, 0.09306, 0.05613, 1.0, 0.0, 0.09531, 0.05781, 1.0, 0.05286, 0.2918, 0.1274, 1.0, 0.0, 0.09306, 0.05613, 1.0, 0.05286, 0.2918, 0.1274, 1.0, 0.05286, 0.2918, 0.1274, 1.0, 0.0, 0.08866, 0.05448, 1.0, 0.05286, 0.2918, 0.1274, 1.0, 0.04374, 0.2664, 0.1119, 1.0, 0.0, 0.08866, 0.05448, 1.0, 0.04971, 0.2831, 0.1221, 1.0, 0.0, 0.09531, 0.05781, 1.0, 0.05286, 0.2918, 0.1274, 1.0, 0.05286, 0.2918, 0.1274, 1.0, 0.0003035, 0.04519, 0.02956, 1.0, 0.05286, 0.2918, 0.1274, 1.0, 0.0003035, 0.04519, 0.02956, 1.0, 0.05286, 0.2918, 0.1274, 1.0, 0.0, 0.09531, 0.05781, 1.0, 0.05286, 0.2918, 0.1274, 1.0, 0.05286, 0.2918, 0.1274, 1.0, 0.0, 0.09531, 0.05781, 1.0, 0.05286, 0.2918, 0.1274, 1.0, 0.05448, 0.2747, 0.1221, 1.0, 0.05448, 0.2747, 0.1221, 1.0, 0.05286, 0.2918, 0.1274, 1.0, 0.0, 0.09531, 0.05781, 1.0, 0.0, 0.09531, 0.05781, 1.0, 0.05286, 0.2918, 0.1274, 1.0, 0.05286, 0.2918, 0.1274, 1.0, 0.05448, 0.2747, 0.1195, 1.0, 0.05448, 0.2747, 0.1221, 1.0, 0.05448, 0.2747, 0.1195, 1.0, 0.05448, 0.2747, 0.1221, 1.0, 0.05448, 0.2747, 0.1221, 1.0, 0.05448, 0.2747, 0.1195, 1.0, 0.3564, 0.5906, 0.1221, 1.0, 0.05448, 0.2747, 0.1221, 1.0, 0.05448, 0.2747, 0.1195, 1.0, 0.05448, 0.2747, 0.1221, 1.0, 0.05448, 0.2747, 0.1195, 1.0, 0.05448, 0.2747, 0.1195, 1.0, 0.05448, 0.2747, 0.1195, 1.0, 0.05448, 0.2747, 0.1221, 1.0, 0.05448, 0.2747, 0.1221, 1.0, 0.05448, 0.2747, 0.1195, 1.0, 0.05448, 0.2747, 0.1221, 1.0, 0.3564, 0.5906, 0.1221, 1.0, 0.05286, 0.2705, 0.1221, 1.0, 0.0, 0.09531, 0.05781, 1.0, 0.0, 0.09531, 0.05781, 1.0, 0.3564, 0.5906, 0.1221, 1.0, 0.05286, 0.2705, 0.1221, 1.0, 0.0, 0.09531, 0.05781, 1.0, 0.0, 0.09531, 0.05781, 1.0, 0.05448, 0.2747, 0.1221, 1.0, 0.05448, 0.2747, 0.1221, 1.0, 0.0, 0.09531, 0.05781, 1.0, 0.0, 0.09531, 0.05781, 1.0, 0.05286, 0.2705, 0.1221, 1.0, 0.0, 0.09531, 0.05781, 1.0, 0.05286, 0.2705, 0.1221, 1.0, 0.3564, 0.5906, 0.1221, 1.0, 0.05448, 0.2747, 0.1221, 1.0, 0.05286, 0.2705, 0.1221, 1.0, 0.0, 0.09531, 0.05781, 1.0, 0.0, 0.09084, 0.05448, 1.0, 0.0, 0.08866, 0.05448, 1.0, 0.0, 0.09531, 0.05781, 1.0, 0.0003035, 0.04519, 0.02956, 1.0, 0.0003035, 0.04519, 0.02956, 1.0, 0.05286, 0.2918, 0.1274, 1.0, 0.0003035, 0.04519, 0.02956, 1.0, 0.0003035, 0.04519, 0.02956, 1.0, 0.05286, 0.2918, 0.1274, 1.0, 0.0, 0.06848, 0.04231, 1.0, 0.0, 0.06663, 0.04092, 1.0, 0.0, 0.06663, 0.04092, 1.0, 0.0003035, 0.04519, 0.02956, 1.0, 0.0, 0.06663, 0.04092, 1.0, 0.0, 0.06663, 0.04092, 1.0, 0.0003035, 0.04519, 0.02956, 1.0, 0.0, 0.06663, 0.04092, 0.9961, 0.0003035, 0.04519, 0.02956, 1.0, 0.0, 0.04374, 0.02843, 0.9961, 0.0, 0.06663, 0.04092, 0.9961, 0.0003035, 0.04519, 0.02956, 1.0, 0.0, 0.09306, 0.05613, 1.0, 0.0, 0.09531, 0.05781, 1.0, 0.0, 0.09531, 0.05781, 1.0, 0.0, 0.09306, 0.05613, 1.0, 0.0, 0.09531, 0.05781, 1.0, 0.0, 0.09306, 0.05613, 1.0, 0.0, 0.09306, 0.05613, 1.0, 0.0, 0.09084, 0.05448, 1.0, 0.0, 0.09306, 0.05613, 1.0, 0.0, 0.09084, 0.05448, 1.0, 0.0, 0.06663, 0.04092, 1.0, 0.0, 0.09084, 0.05448, 1.0, 0.0003035, 0.04519, 0.02956, 1.0, 0.0, 0.09084, 0.05448, 1.0, 0.0, 0.06663, 0.04092, 1.0, 0.0, 0.0648, 0.04092, 1.0, 0.0, 0.09084, 0.05448, 1.0, 0.0003035, 0.04519, 0.02956, 1.0, 0.0, 0.0648, 0.04092, 1.0, 0.0, 0.09084, 0.05448, 1.0, 0.0, 0.09306, 0.05613, 1.0, 0.0, 0.09306, 0.05613, 1.0, 0.0, 0.07036, 0.04667, 1.0, 0.0, 0.0648, 0.04092, 1.0, 0.0, 0.04231, 0.02732, 1.0, 0.0, 0.0648, 0.04092, 1.0, 0.0, 0.07036, 0.04667, 1.0, 0.0003035, 0.04519, 0.02956, 1.0, 0.0, 0.06663, 0.04092, 1.0, 0.05286, 0.2918, 0.1274, 1.0, 0.0, 0.0648, 0.04092, 1.0, 0.0003035, 0.04519, 0.02956, 1.0, 0.05286, 0.2918, 0.1274, 1.0, 0.0, 0.06848, 0.04231, 1.0, 0.0, 0.06848, 0.04231, 1.0, 0.0, 0.06663, 0.04092, 1.0, 0.0, 0.09084, 0.05448, 1.0, 0.0, 0.09084, 0.05448, 1.0, 0.0, 0.09306, 0.05613, 1.0, 0.0, 0.09084, 0.05448, 1.0, 0.0, 0.06848, 0.04231, 1.0, 0.0, 0.06663, 0.04092, 1.0, 0.0, 0.06848, 0.04231, 1.0, 0.0, 0.09084, 0.05448, 1.0, 0.0, 0.0648, 0.04092, 1.0, 0.0003035, 0.04519, 0.02956, 1.0, 0.05286, 0.2918, 0.1274, 1.0, 0.05286, 0.2918, 0.1274, 1.0, 0.0003035, 0.04519, 0.02956, 1.0, 0.05286, 0.2918, 0.1274, 1.0, 0.05286, 0.2918, 0.1274, 1.0, 0.0003035, 0.04519, 0.02956, 1.0, 0.05286, 0.2918, 0.1274, 1.0, 0.05286, 0.2918, 0.1274, 1.0, 0.05286, 0.2918, 0.1274, 1.0, 0.05286, 0.2918, 0.1221, 1.0, 0.0003035, 0.04519, 0.02956, 1.0, 0.05286, 0.2918, 0.1274, 1.0, 0.0003035, 0.04519, 0.02956, 1.0, 0.05286, 0.2918, 0.1221, 1.0, 0.05448, 0.2918, 0.1195, 1.0, 0.05448, 0.2918, 0.1195, 1.0, 0.05286, 0.2918, 0.1274, 1.0, 0.05448, 0.2918, 0.1195, 1.0, 0.05286, 0.2918, 0.1274, 1.0, 0.05286, 0.2918, 0.1274, 1.0, 0.05448, 0.2789, 0.1195, 1.0, 0.05448, 0.2918, 0.1195, 1.0, 0.3564, 0.5906, 0.1221, 1.0, 0.05448, 0.2789, 0.1195, 1.0, 0.3564, 0.5906, 0.1221, 1.0, 0.05448, 0.2747, 0.1195, 1.0, 0.0, 0.09531, 0.05781, 1.0, 0.0, 0.09531, 0.05781, 1.0, 0.3564, 0.5906, 0.1221, 1.0, 0.0, 0.09531, 0.05781, 1.0, 0.05448, 0.2918, 0.1195, 1.0, 0.3564, 0.5906, 0.1221, 1.0, 0.05286, 0.2918, 0.1274, 1.0, 0.05286, 0.2918, 0.1274, 1.0, 0.05286, 0.2918, 0.1274, 1.0, 0.05286, 0.2918, 0.1274, 1.0, 0.05286, 0.2918, 0.1274, 1.0, 0.05286, 0.2918, 0.1274, 1.0, 0.05448, 0.2918, 0.1221, 1.0, 0.0, 0.09531, 0.05781, 1.0, 0.05286, 0.2918, 0.1274, 1.0, 0.05448, 0.2918, 0.1221, 1.0, 0.05286, 0.2918, 0.1274, 1.0, 0.0, 0.09531, 0.05781, 1.0, 0.05286, 0.2918, 0.1274, 1.0, 0.05286, 0.2918, 0.1274, 1.0, 0.05448, 0.2918, 0.1195, 1.0, 0.05286, 0.2918, 0.1274, 1.0, 0.05448, 0.2918, 0.1195, 1.0, 0.05448, 0.2918, 0.1221, 1.0, 0.05286, 0.2918, 0.1274, 1.0, 0.05448, 0.2918, 0.1195, 1.0, 0.05286, 0.2918, 0.1274, 1.0, 0.05448, 0.2918, 0.1195, 1.0, 0.05448, 0.2747, 0.1195, 1.0, 0.05286, 0.2918, 0.1274, 1.0, 0.3564, 0.5906, 0.1221, 1.0, 0.05448, 0.2918, 0.1221, 1.0, 0.0, 0.09531, 0.05781, 1.0, 0.3564, 0.5906, 0.1221, 1.0, 0.0, 0.09531, 0.05781, 1.0, 0.0, 0.09531, 0.05781, 1.0, 0.05286, 0.2874, 0.1221, 1.0, 0.05448, 0.2747, 0.1221, 1.0, 0.05286, 0.2747, 0.1221, 1.0, 0.05448, 0.2747, 0.1221, 1.0, 0.05448, 0.2747, 0.1221, 1.0, 0.05286, 0.2747, 0.1221, 1.0, 0.05286, 0.2918, 0.1274, 1.0, 0.05448, 0.2747, 0.1195, 1.0, 0.05448, 0.2747, 0.1221, 1.0, 0.05286, 0.2918, 0.1274, 1.0, 0.05286, 0.2918, 0.1274, 1.0, 0.05286, 0.2874, 0.1221, 1.0, 0.05286, 0.2918, 0.1274, 1.0, 0.05448, 0.2747, 0.1221, 1.0, 0.05286, 0.2874, 0.1221, 1.0, 0.3564, 0.5906, 0.1221, 1.0, 0.05448, 0.2918, 0.1221, 1.0, 0.05448, 0.2747, 0.1221, 1.0, 0.3564, 0.5906, 0.1221, 1.0, 0.05448, 0.2747, 0.1221, 1.0, 0.05448, 0.2747, 0.1221, 1.0, 0.05448, 0.2918, 0.1195, 1.0, 0.05448, 0.2789, 0.1195, 1.0, 0.05448, 0.2747, 0.1195, 1.0, 0.05448, 0.2789, 0.1195, 1.0, 0.05448, 0.2747, 0.1195, 1.0, 0.05448, 0.2747, 0.1195, 1.0, 0.05286, 0.2918, 0.1274, 1.0, 0.05286, 0.2918, 0.1274, 1.0, 0.05286, 0.2918, 0.1274, 1.0, 0.05286, 0.2918, 0.1274, 1.0, 0.05286, 0.2918, 0.1274, 1.0, 0.05286, 0.2918, 0.1274, 1.0, 0.05286, 0.2918, 0.1274, 1.0, 0.05286, 0.2918, 0.1274, 1.0, 0.0003035, 0.04519, 0.02956, 1.0, 0.05286, 0.2918, 0.1274, 1.0, 0.05448, 0.2747, 0.1221, 1.0, 0.05448, 0.2747, 0.1195, 1.0, 0.0, 0.09306, 0.05613, 1.0, 0.0, 0.09531, 0.05781, 1.0, 0.05286, 0.2918, 0.1274, 1.0, 0.0, 0.09306, 0.05613, 1.0, 0.05286, 0.2918, 0.1274, 1.0, 0.05286, 0.2918, 0.1274, 1.0, 0.0, 0.08866, 0.05448, 1.0, 0.05286, 0.2918, 0.1274, 1.0, 0.04374, 0.2664, 0.1119, 1.0, 0.0, 0.08866, 0.05448, 1.0, 0.04971, 0.2831, 0.1221, 1.0, 0.0, 0.09531, 0.05781, 1.0, 0.05286, 0.2918, 0.1274, 1.0, 0.05286, 0.2918, 0.1274, 1.0, 0.0003035, 0.04519, 0.02956, 1.0, 0.05286, 0.2918, 0.1274, 1.0, 0.0003035, 0.04519, 0.02956, 1.0, 0.05286, 0.2918, 0.1274, 1.0, 0.0, 0.09531, 0.05781, 1.0, 0.05286, 0.2918, 0.1274, 1.0, 0.05286, 0.2918, 0.1274, 1.0, 0.0, 0.09531, 0.05781, 1.0, 0.05286, 0.2918, 0.1274, 1.0, 0.05448, 0.2747, 0.1221, 1.0, 0.0, 0.09531, 0.05781, 1.0, 0.05448, 0.2747, 0.1221, 1.0, 0.05286, 0.2918, 0.1274, 1.0, 0.0, 0.09531, 0.05781, 1.0, 0.05286, 0.2918, 0.1274, 1.0, 0.05286, 0.2918, 0.1274, 1.0, 0.05448, 0.2747, 0.1195, 1.0, 0.05448, 0.2747, 0.1221, 1.0, 0.05448, 0.2747, 0.1195, 1.0, 0.05448, 0.2747, 0.1221, 1.0, 0.05448, 0.2747, 0.1221, 1.0, 0.05448, 0.2747, 0.1195, 1.0, 0.3564, 0.5906, 0.1221, 1.0, 0.05448, 0.2747, 0.1221, 1.0, 0.05448, 0.2747, 0.1195, 1.0, 0.05448, 0.2747, 0.1221, 1.0, 0.05448, 0.2747, 0.1195, 1.0, 0.05448, 0.2747, 0.1195, 1.0, 0.05448, 0.2747, 0.1195, 1.0, 0.05448, 0.2747, 0.1221, 1.0, 0.05448, 0.2747, 0.1221, 1.0, 0.05448, 0.2747, 0.1195, 1.0, 0.05448, 0.2747, 0.1221, 1.0, 0.3564, 0.5906, 0.1221, 1.0, 0.05286, 0.2705, 0.1221, 1.0, 0.0, 0.09531, 0.05781, 1.0, 0.0, 0.09531, 0.05781, 1.0, 0.3564, 0.5906, 0.1221, 1.0, 0.05286, 0.2705, 0.1221, 1.0, 0.0, 0.09531, 0.05781, 1.0, 0.0, 0.09531, 0.05781, 1.0, 0.05448, 0.2747, 0.1221, 1.0, 0.05448, 0.2747, 0.1221, 1.0, 0.0, 0.09531, 0.05781, 1.0, 0.0, 0.09531, 0.05781, 1.0, 0.05286, 0.2705, 0.1221, 1.0, 0.0, 0.09531, 0.05781, 1.0, 0.05286, 0.2705, 0.1221, 1.0, 0.3564, 0.5906, 0.1221, 1.0, 0.05448, 0.2747, 0.1221, 1.0, 0.05286, 0.2705, 0.1221, 1.0, 0.0, 0.09531, 0.05781, 1.0, 0.0, 0.09084, 0.05448, 1.0, 0.0, 0.08866, 0.05448, 1.0, 0.0, 0.09531, 0.05781, 1.0, 0.0003035, 0.04519, 0.02956, 1.0, 0.0003035, 0.04519, 0.02956, 1.0, 0.05286, 0.2918, 0.1274, 1.0, 0.0003035, 0.04519, 0.02956, 1.0, 0.0003035, 0.04519, 0.02956, 1.0, 0.05286, 0.2918, 0.1274, 1.0, 0.0, 0.09306, 0.05613, 1.0, 0.0, 0.06663, 0.04092, 1.0, 0.0, 0.06663, 0.04092, 1.0, 0.0003035, 0.04519, 0.02956, 1.0, 0.0, 0.06663, 0.04092, 1.0, 0.0, 0.06663, 0.04092, 1.0, 0.0003035, 0.04519, 0.02956, 1.0, 0.0, 0.06663, 0.04092, 0.9961, 0.0003035, 0.04519, 0.02956, 1.0, 0.0, 0.04374, 0.02843, 0.9961, 0.0, 0.06663, 0.04092, 0.9961, 0.0003035, 0.04519, 0.02956, 1.0, 0.0, 0.09306, 0.05613, 1.0, 0.0, 0.09531, 0.05781, 1.0, 0.0, 0.09531, 0.05781, 1.0, 0.0, 0.09306, 0.05613, 1.0, 0.0, 0.09531, 0.05781, 1.0, 0.0, 0.09306, 0.05613, 1.0, 0.0, 0.09306, 0.05613, 1.0, 0.0, 0.09084, 0.05448, 1.0, 0.0, 0.09306, 0.05613, 1.0, 0.0, 0.09306, 0.05613, 1.0, 0.0, 0.06663, 0.04092, 1.0, 0.0, 0.09084, 0.05448, 1.0, 0.0003035, 0.04519, 0.02956, 1.0, 0.0, 0.09084, 0.05448, 1.0, 0.0, 0.06663, 0.04092, 1.0, 0.0, 0.0648, 0.04092, 1.0, 0.0, 0.09084, 0.05448, 1.0, 0.0003035, 0.04519, 0.02956, 1.0, 0.0, 0.0648, 0.04092, 1.0, 0.0, 0.09084, 0.05448, 1.0, 0.0, 0.09306, 0.05613, 1.0, 0.0, 0.09306, 0.05613, 1.0, 0.0, 0.07036, 0.04667, 1.0, 0.0, 0.0648, 0.04092, 1.0, 0.0, 0.04231, 0.02732, 1.0, 0.0, 0.0648, 0.04092, 1.0, 0.0, 0.07036, 0.04667, 1.0, 0.0003035, 0.04519, 0.02956, 1.0, 0.0, 0.06663, 0.04092, 1.0, 0.05286, 0.2918, 0.1274, 1.0, 0.0, 0.0648, 0.04092, 1.0, 0.0003035, 0.04519, 0.02956, 1.0, 0.05286, 0.2918, 0.1274, 1.0, 0.0003035, 0.06663, 0.04231, 1.0, 0.0, 0.09306, 0.05613, 1.0, 0.0003035, 0.06663, 0.04231, 1.0, 0.0003035, 0.06663, 0.04231, 1.0, 0.0006071, 0.04667, 0.03071, 1.0, 0.0003035, 0.06663, 0.04231, 1.0, 0.0006071, 0.04667, 0.03071, 1.0, 0.0003035, 0.06663, 0.04231, 1.0, 0.0006071, 0.04667, 0.03071, 1.0, 0.0003035, 0.06848, 0.04231, 1.0, 0.0006071, 0.04667, 0.03071, 1.0, 0.0003035, 0.04667, 0.03071, 1.0, 0.0003035, 0.04667, 0.03071, 1.0, 0.0003035, 0.06848, 0.04231, 1.0, 0.0003035, 0.06848, 0.04231, 1.0, 0.0003035, 0.06848, 0.04231, 1.0, 0.0003035, 0.04667, 0.03071, 1.0, 0.0003035, 0.06663, 0.04092, 1.0, 0.0, 0.06848, 0.04231, 1.0, 0.0006071, 0.04667, 0.03071, 1.0, 0.0006071, 0.04667, 0.03071, 1.0, 0.0003035, 0.06848, 0.04231, 1.0, 0.0006071, 0.04667, 0.03071, 1.0, 0.0006071, 0.04667, 0.03071, 1.0, 0.0006071, 0.04667, 0.03071, 1.0, 0.0003035, 0.06848, 0.04231, 1.0, 0.0003035, 0.06848, 0.04231, 1.0, 0.0003035, 0.06663, 0.04231, 1.0, 0.0, 0.09306, 0.05613, 1.0, 0.0, 0.09306, 0.05613, 0.9961, 0.0, 0.09084, 0.05613, 0.9961, 0.0, 0.09306, 0.05613, 1.0, 0.0, 0.06663, 0.04231, 1.0, 0.0, 0.09306, 0.05613, 1.0, 0.0, 0.09306, 0.05613, 1.0, 0.0, 0.06663, 0.04092, 1.0, 0.0, 0.09306, 0.05613, 1.0, 0.0, 0.09306, 0.05613, 1.0, 0.0, 0.06663, 0.04092, 1.0, 0.0, 0.09084, 0.05448, 1.0, 0.0, 0.09084, 0.05448, 1.0, 0.0, 0.09306, 0.05613, 1.0, 0.0, 0.09306, 0.05613, 1.0, 0.0, 0.09306, 0.05613, 1.0, 0.0, 0.06663, 0.04092, 1.0, 0.0, 0.09306, 0.05613, 1.0, 0.0, 0.09306, 0.05613, 1.0, 0.0, 0.06663, 0.04231, 1.0, 0.0, 0.06663, 0.04231, 1.0, 0.0, 0.06663, 0.04231, 1.0, 0.0006071, 0.04667, 0.03071, 1.0, 0.0, 0.09306, 0.05613, 1.0, 0.0, 0.09084, 0.05448, 1.0, 0.0, 0.0648, 0.04092, 1.0, 0.0, 0.06663, 0.04231, 1.0, 0.0, 0.09084, 0.05448, 1.0, 0.0, 0.09306, 0.05613, 1.0, 0.0003035, 0.06848, 0.04231, 1.0, 0.0, 0.04519, 0.02956, 1.0, 0.0003035, 0.06848, 0.04231, 1.0, 0.0, 0.04519, 0.02956, 1.0, 0.0, 0.09084, 0.05448, 1.0, 0.0003035, 0.06848, 0.04231, 1.0, 0.0, 0.09306, 0.05613, 1.0, 0.0, 0.04519, 0.02956, 1.0, 0.0, 0.06663, 0.04231, 1.0, 0.0, 0.09084, 0.05448, 1.0, 0.0003035, 0.06848, 0.04231, 1.0, 0.0003035, 0.06848, 0.04231, 1.0, 0.0, 0.09084, 0.05448, 1.0, 0.0003035, 0.04519, 0.02956, 1.0, 0.0003035, 0.06848, 0.04231, 1.0, 0.0, 0.09084, 0.05448, 1.0, 0.0003035, 0.06848, 0.04231, 1.0, 0.0003035, 0.06848, 0.04231, 1.0, 0.0, 0.09084, 0.05448, 1.0, 0.0, 0.09084, 0.05448, 1.0, 0.0003035, 0.04519, 0.02956, 1.0, 0.0, 0.09084, 0.05448, 1.0, 0.0003035, 0.04519, 0.02956, 1.0, 0.0003035, 0.04519, 0.02956, 1.0, 0.0, 0.09084, 0.05448, 1.0, 0.0, 0.09084, 0.05448, 1.0, 0.0003035, 0.04519, 0.02956, 1.0, 0.0003035, 0.06848, 0.04231, 1.0, 0.0003035, 0.06848, 0.04231, 1.0, 0.0003035, 0.06848, 0.04231, 1.0, 0.0003035, 0.06848, 0.04231, 1.0, 0.0003035, 0.06848, 0.04231, 1.0, 0.0003035, 0.06848, 0.04231, 1.0, 0.0, 0.06848, 0.04231, 1.0, 0.0, 0.09084, 0.05448, 1.0, 0.0, 0.0648, 0.04092, 1.0, 0.0, 0.09084, 0.05448, 1.0, 0.0, 0.06848, 0.04231, 1.0, 0.0, 0.06663, 0.04092, 1.0, 0.0, 0.09084, 0.05448, 1.0, 0.0, 0.09084, 0.05448, 1.0, 0.0, 0.09306, 0.05613, 1.0, 0.0, 0.06848, 0.04231, 1.0, 0.0, 0.06848, 0.04231, 1.0, 0.0, 0.06663, 0.04092, 1.0, 0.0, 0.0648, 0.04092, 1.0, 0.0003035, 0.04519, 0.02956, 1.0, 0.05286, 0.2918, 0.1274, 1.0, 0.0003035, 0.04519, 0.02956, 1.0, 0.0, 0.06663, 0.04092, 1.0, 0.05286, 0.2918, 0.1274, 1.0, 0.0, 0.04231, 0.02732, 1.0, 0.0, 0.0648, 0.04092, 1.0, 0.0, 0.07036, 0.04667, 1.0, 0.0, 0.09306, 0.05613, 1.0, 0.0, 0.07036, 0.04667, 1.0, 0.0, 0.0648, 0.04092, 1.0, 0.0, 0.0648, 0.04092, 1.0, 0.0, 0.09084, 0.05448, 1.0, 0.0, 0.09306, 0.05613, 1.0, 0.0, 0.0648, 0.04092, 1.0, 0.0, 0.09084, 0.05448, 1.0, 0.0003035, 0.04519, 0.02956, 1.0, 0.0003035, 0.04519, 0.02956, 1.0, 0.0, 0.09084, 0.05448, 1.0, 0.0, 0.06663, 0.04092, 1.0, 0.0, 0.09084, 0.05448, 1.0, 0.0, 0.06663, 0.04092, 1.0, 0.0, 0.09084, 0.05448, 1.0, 0.0, 0.09306, 0.05613, 1.0, 0.0, 0.09084, 0.05448, 1.0, 0.0, 0.09306, 0.05613, 1.0, 0.0, 0.09306, 0.05613, 1.0, 0.0, 0.09531, 0.05781, 1.0, 0.0, 0.09306, 0.05613, 1.0, 0.0, 0.09306, 0.05613, 1.0, 0.0, 0.09531, 0.05781, 1.0, 0.0, 0.09531, 0.05781, 1.0, 0.0, 0.04374, 0.02843, 0.9961, 0.0, 0.06663, 0.04092, 0.9961, 0.0003035, 0.04519, 0.02956, 1.0, 0.0003035, 0.04519, 0.02956, 1.0, 0.0, 0.06663, 0.04092, 0.9961, 0.0003035, 0.04519, 0.02956, 1.0, 0.0003035, 0.04519, 0.02956, 1.0, 0.0, 0.06663, 0.04092, 1.0, 0.0, 0.06663, 0.04092, 1.0, 0.0, 0.06848, 0.04231, 1.0, 0.0, 0.06663, 0.04092, 1.0, 0.0, 0.06663, 0.04092, 1.0, 0.0003035, 0.04519, 0.02956, 1.0, 0.0003035, 0.04519, 0.02956, 1.0, 0.05286, 0.2918, 0.1274, 1.0, 0.0003035, 0.04519, 0.02956, 1.0, 0.0003035, 0.04519, 0.02956, 1.0, 0.05286, 0.2918, 0.1274, 1.0, 0.0, 0.09084, 0.05448, 1.0, 0.0, 0.08866, 0.05448, 1.0, 0.0, 0.09531, 0.05781, 1.0, 0.05448, 0.2747, 0.1221, 1.0, 0.05286, 0.2705, 0.1221, 1.0, 0.0, 0.09531, 0.05781, 1.0, 0.0, 0.09531, 0.05781, 1.0, 0.05286, 0.2705, 0.1221, 1.0, 0.3564, 0.5906, 0.1221, 1.0, 0.0, 0.09531, 0.05781, 1.0, 0.0, 0.09531, 0.05781, 1.0, 0.05286, 0.2705, 0.1221, 1.0, 0.0, 0.09531, 0.05781, 1.0, 0.05448, 0.2747, 0.1221, 1.0, 0.05448, 0.2747, 0.1221, 1.0, 0.3564, 0.5906, 0.1221, 1.0, 0.05286, 0.2705, 0.1221, 1.0, 0.0, 0.09531, 0.05781, 1.0, 0.05286, 0.2705, 0.1221, 1.0, 0.0, 0.09531, 0.05781, 1.0, 0.0, 0.09531, 0.05781, 1.0, 0.05448, 0.2747, 0.1195, 1.0, 0.05448, 0.2747, 0.1221, 1.0, 0.3564, 0.5906, 0.1221, 1.0, 0.05448, 0.2747, 0.1195, 1.0, 0.05448, 0.2747, 0.1221, 1.0, 0.05448, 0.2747, 0.1221, 1.0, 0.05448, 0.2747, 0.1221, 1.0, 0.05448, 0.2747, 0.1195, 1.0, 0.05448, 0.2747, 0.1195, 1.0, 0.3564, 0.5906, 0.1221, 1.0, 0.05448, 0.2747, 0.1221, 1.0, 0.05448, 0.2747, 0.1195, 1.0, 0.05448, 0.2747, 0.1221, 1.0, 0.05448, 0.2747, 0.1221, 1.0, 0.05448, 0.2747, 0.1195, 1.0, 0.05448, 0.2747, 0.1195, 1.0, 0.05448, 0.2747, 0.1221, 1.0, 0.05448, 0.2747, 0.1195, 1.0, 0.0, 0.09531, 0.05781, 1.0, 0.05286, 0.2918, 0.1274, 1.0, 0.05286, 0.2918, 0.1274, 1.0, 0.05448, 0.2747, 0.1221, 1.0, 0.05286, 0.2918, 0.1274, 1.0, 0.0, 0.09531, 0.05781, 1.0, 0.0, 0.09531, 0.05781, 1.0, 0.05286, 0.2918, 0.1274, 1.0, 0.05448, 0.2747, 0.1221, 1.0, 0.0, 0.09531, 0.05781, 1.0, 0.05286, 0.2918, 0.1274, 1.0, 0.05286, 0.2918, 0.1274, 1.0, 0.05286, 0.2918, 0.1274, 1.0, 0.0003035, 0.04519, 0.02956, 1.0, 0.05286, 0.2918, 0.1274, 1.0, 0.05286, 0.2918, 0.1274, 1.0, 0.05286, 0.2918, 0.1274, 1.0, 0.0003035, 0.04519, 0.02956, 1.0, 0.0, 0.08866, 0.05448, 1.0, 0.04971, 0.2831, 0.1221, 1.0, 0.0, 0.09531, 0.05781, 1.0, 0.0, 0.08866, 0.05448, 1.0, 0.05286, 0.2918, 0.1274, 1.0, 0.04374, 0.2664, 0.1119, 1.0, 0.0, 0.09306, 0.05613, 1.0, 0.05286, 0.2918, 0.1274, 1.0, 0.05286, 0.2918, 0.1274, 1.0, 0.0, 0.09306, 0.05613, 1.0, 0.0, 0.09531, 0.05781, 1.0, 0.05286, 0.2918, 0.1274, 1.0, 0.05286, 0.2918, 0.1274, 1.0, 0.05448, 0.2747, 0.1221, 1.0, 0.05448, 0.2747, 0.1195, 1.0, 0.05286, 0.2918, 0.1274, 1.0, 0.05286, 0.2918, 0.1274, 1.0, 0.0003035, 0.04519, 0.02956, 1.0, 0.05286, 0.2918, 0.1274, 1.0, 0.05286, 0.2918, 0.1274, 1.0, 0.05286, 0.2918, 0.1274, 1.0, 0.05286, 0.2918, 0.1274, 1.0, 0.05286, 0.2918, 0.1274, 1.0, 0.05286, 0.2918, 0.1274, 1.0, 0.05448, 0.2789, 0.1195, 1.0, 0.05448, 0.2747, 0.1195, 1.0, 0.05448, 0.2747, 0.1195, 1.0, 0.05448, 0.2918, 0.1195, 1.0, 0.05448, 0.2789, 0.1195, 1.0, 0.05448, 0.2747, 0.1195, 1.0, 0.3564, 0.5906, 0.1221, 1.0, 0.05448, 0.2747, 0.1221, 1.0, 0.05448, 0.2747, 0.1221, 1.0, 0.3564, 0.5906, 0.1221, 1.0, 0.05448, 0.2918, 0.1221, 1.0, 0.05448, 0.2747, 0.1221, 1.0, 0.05286, 0.2918, 0.1274, 1.0, 0.05448, 0.2747, 0.1221, 1.0, 0.05286, 0.2874, 0.1221, 1.0, 0.05286, 0.2918, 0.1274, 1.0, 0.05286, 0.2918, 0.1274, 1.0, 0.05286, 0.2874, 0.1221, 1.0, 0.05286, 0.2918, 0.1274, 1.0, 0.05448, 0.2747, 0.1195, 1.0, 0.05448, 0.2747, 0.1221, 1.0, 0.05448, 0.2747, 0.1221, 1.0, 0.05448, 0.2747, 0.1221, 1.0, 0.05286, 0.2747, 0.1221, 1.0, 0.05286, 0.2874, 0.1221, 1.0, 0.05448, 0.2747, 0.1221, 1.0, 0.05286, 0.2747, 0.1221, 1.0, 0.3564, 0.5906, 0.1221, 1.0, 0.0, 0.09531, 0.05781, 1.0, 0.0, 0.09531, 0.05781, 1.0, 0.3564, 0.5906, 0.1221, 1.0, 0.05448, 0.2918, 0.1221, 1.0, 0.0, 0.09531, 0.05781, 1.0, 0.05448, 0.2918, 0.1195, 1.0, 0.05448, 0.2747, 0.1195, 1.0, 0.05286, 0.2918, 0.1274, 1.0, 0.05286, 0.2918, 0.1274, 1.0, 0.05448, 0.2918, 0.1195, 1.0, 0.05286, 0.2918, 0.1274, 1.0, 0.05286, 0.2918, 0.1274, 1.0, 0.05448, 0.2918, 0.1195, 1.0, 0.05448, 0.2918, 0.1221, 1.0, 0.05286, 0.2918, 0.1274, 1.0, 0.05286, 0.2918, 0.1274, 1.0, 0.05448, 0.2918, 0.1195, 1.0, 0.05448, 0.2918, 0.1221, 1.0, 0.05286, 0.2918, 0.1274, 1.0, 0.0, 0.09531, 0.05781, 1.0, 0.05448, 0.2918, 0.1221, 1.0, 0.0, 0.09531, 0.05781, 1.0, 0.05286, 0.2918, 0.1274, 1.0, 0.05286, 0.2918, 0.1274, 1.0, 0.05286, 0.2918, 0.1274, 1.0, 0.05286, 0.2918, 0.1274, 1.0, 0.05286, 0.2918, 0.1274, 1.0, 0.05286, 0.2918, 0.1274, 1.0, 0.05286, 0.2918, 0.1274, 1.0, 0.0, 0.09531, 0.05781, 1.0, 0.05448, 0.2918, 0.1195, 1.0, 0.3564, 0.5906, 0.1221, 1.0, 0.0, 0.09531, 0.05781, 1.0, 0.0, 0.09531, 0.05781, 1.0, 0.3564, 0.5906, 0.1221, 1.0, 0.05448, 0.2789, 0.1195, 1.0, 0.3564, 0.5906, 0.1221, 1.0, 0.05448, 0.2747, 0.1195, 1.0, 0.05448, 0.2789, 0.1195, 1.0, 0.05448, 0.2918, 0.1195, 1.0, 0.3564, 0.5906, 0.1221, 1.0, 0.05448, 0.2918, 0.1195, 1.0, 0.05286, 0.2918, 0.1274, 1.0, 0.05286, 0.2918, 0.1274, 1.0, 0.05448, 0.2918, 0.1195, 1.0, 0.05448, 0.2918, 0.1195, 1.0, 0.05286, 0.2918, 0.1274, 1.0, 0.05286, 0.2918, 0.1274, 1.0, 0.0003035, 0.04519, 0.02956, 1.0, 0.05286, 0.2918, 0.1221, 1.0, 0.05286, 0.2918, 0.1274, 1.0, 0.05286, 0.2918, 0.1221, 1.0, 0.0003035, 0.04519, 0.02956, 1.0, 0.0003035, 0.04519, 0.02956, 1.0, 0.05286, 0.2918, 0.1274, 1.0, 0.05286, 0.2918, 0.1274, 1.0, 0.0003035, 0.04519, 0.02956, 1.0, 0.05286, 0.2918, 0.1274, 1.0, 0.05286, 0.2918, 0.1274, 1.0, 0.0003035, 0.04519, 0.02956, 1.0, 0.05286, 0.2918, 0.1274, 1.0, 0.05286, 0.2918, 0.1274, 1.0, 0.0, 0.04667, 0.02956, 1.0, 0.0, 0.09084, 0.05448, 1.0, 0.0003035, 0.06848, 0.04231, 1.0, 0.0, 0.09084, 0.05448, 1.0, 0.0, 0.04667, 0.02956, 1.0, 0.0003035, 0.04519, 0.02956, 1.0, 0.0, 0.04667, 0.02956, 1.0, 0.0003035, 0.04519, 0.02956, 1.0, 0.0003035, 0.04519, 0.02956, 1.0, 0.0003035, 0.06848, 0.04231, 1.0, 0.0, 0.06848, 0.04231, 1.0, 0.0, 0.09084, 0.05448, 1.0, 0.0003035, 0.04667, 0.02956, 1.0, 0.0003035, 0.06848, 0.04231, 1.0, 0.0, 0.06848, 0.04231, 1.0, 0.0, 0.06848, 0.04231, 1.0, 0.0003035, 0.06848, 0.04231, 1.0, 0.0003035, 0.06848, 0.04231, 1.0, 0.0003035, 0.04667, 0.02956, 1.0, 0.0, 0.09084, 0.05448, 1.0, 0.0, 0.06848, 0.04231, 1.0, 0.0, 0.09084, 0.05448, 1.0, 0.0003035, 0.04667, 0.02956, 1.0, 0.0003035, 0.04667, 0.02956, 1.0, 0.0, 0.09084, 0.05448, 1.0])
_ca = me_pcube8_006.color_attributes.new('Col', 'BYTE_COLOR', 'CORNER')
_ca.data.foreach_set('color', [0.0003035, 0.04519, 0.02956, 1.0, 0.04092, 0.1683, 0.1559, 1.0, 0.04092, 0.1683, 0.1559, 1.0, 0.0003035, 0.04519, 0.02956, 1.0, 0.04092, 0.1683, 0.1559, 1.0, 0.04092, 0.1683, 0.1559, 1.0, 0.0003035, 0.04519, 0.02956, 1.0, 0.04092, 0.1683, 0.1559, 1.0, 0.04092, 0.1683, 0.1559, 1.0, 0.04092, 0.1683, 0.1559, 1.0, 0.04092, 0.1683, 0.1559, 1.0, 0.0003035, 0.04519, 0.02956, 1.0, 0.04092, 0.1683, 0.1559, 1.0, 0.0003035, 0.04519, 0.02956, 1.0, 0.04092, 0.1683, 0.1559, 1.0, 0.0999, 0.4564, 0.4287, 1.0, 0.04092, 0.1683, 0.1559, 1.0, 0.04092, 0.1683, 0.1559, 1.0, 0.0999, 0.4564, 0.4287, 1.0, 0.04092, 0.1683, 0.1559, 1.0, 0.09531, 0.4452, 0.4179, 1.0, 0.04092, 0.1683, 0.1559, 1.0, 0.04092, 0.1683, 0.1559, 1.0, 0.1329, 0.6308, 0.5906, 1.0, 0.04092, 0.1683, 0.1559, 1.0, 0.1329, 0.6308, 0.5906, 1.0, 0.0999, 0.4621, 0.4342, 1.0, 0.04092, 0.1683, 0.1559, 1.0, 0.04817, 0.2086, 0.1981, 1.0, 0.1329, 0.6308, 0.5906, 1.0, 0.04817, 0.2086, 0.1981, 1.0, 0.04092, 0.1683, 0.1559, 1.0, 0.1329, 0.6308, 0.5906, 1.0, 0.04092, 0.1683, 0.1559, 1.0, 0.0999, 0.4621, 0.4342, 1.0, 0.04092, 0.1746, 0.162, 1.0, 0.0999, 0.4621, 0.4342, 1.0, 0.0999, 0.4621, 0.4342, 1.0, 0.04092, 0.1683, 0.1559, 1.0, 0.0999, 0.4564, 0.4287, 1.0, 0.03955, 0.1651, 0.1559, 1.0, 0.0999, 0.4621, 0.4342, 1.0, 0.0999, 0.4564, 0.4287, 1.0, 0.09531, 0.4452, 0.4179, 1.0, 0.03955, 0.1651, 0.1559, 1.0, 0.0999, 0.4621, 0.4342, 1.0, 0.04092, 0.1683, 0.1559, 1.0, 0.04092, 0.1683, 0.1559, 1.0, 0.0999, 0.4621, 0.4342, 1.0, 0.04092, 0.1683, 0.1559, 1.0, 0.0999, 0.4564, 0.4287, 1.0, 0.04092, 0.1683, 0.1559, 1.0, 0.04092, 0.1683, 0.1559, 1.0, 0.0999, 0.4621, 0.4342, 1.0, 0.04092, 0.1683, 0.1559, 1.0, 0.0999, 0.4621, 0.4342, 1.0, 0.0999, 0.4621, 0.4342, 1.0, 0.1329, 0.6308, 0.5906, 1.0, 0.04092, 0.1683, 0.1559, 1.0, 0.04817, 0.2086, 0.1981, 1.0, 0.1329, 0.6308, 0.5906, 1.0, 0.04817, 0.2086, 0.1981, 1.0, 0.04092, 0.1683, 0.1559, 1.0, 0.04092, 0.1683, 0.1559, 1.0, 0.0999, 0.4564, 0.4287, 1.0, 0.04092, 0.1683, 0.1559, 1.0, 0.0999, 0.4564, 0.4287, 1.0, 0.0999, 0.4621, 0.4342, 1.0, 0.04092, 0.1683, 0.1559, 1.0, 0.0999, 0.4621, 0.4342, 1.0, 0.0999, 0.4621, 0.4342, 1.0, 0.0999, 0.4621, 0.4342, 1.0, 0.04092, 0.1746, 0.162, 1.0, 0.0999, 0.4621, 0.4342, 1.0, 0.04092, 0.1683, 0.1559, 1.0, 0.0999, 0.4621, 0.4342, 1.0, 0.0999, 0.4564, 0.4287, 1.0, 0.04092, 0.1683, 0.1559, 1.0, 0.1329, 0.6308, 0.5906, 1.0, 0.04092, 0.1683, 0.1559, 1.0, 0.04092, 0.1683, 0.1559, 1.0, 0.1329, 0.6308, 0.5906, 1.0, 0.04092, 0.1683, 0.1559, 1.0, 0.0999, 0.4621, 0.4342, 1.0, 0.04092, 0.1683, 0.1559, 1.0, 0.04092, 0.1683, 0.1559, 1.0, 0.0999, 0.4621, 0.4342, 1.0, 0.04092, 0.1683, 0.1559, 1.0, 0.0999, 0.4621, 0.4342, 1.0, 0.0999, 0.4621, 0.4342, 1.0, 0.09531, 0.4452, 0.4179, 1.0, 0.04092, 0.1683, 0.1559, 1.0, 0.0999, 0.4621, 0.4342, 1.0, 0.04092, 0.1683, 0.1559, 1.0, 0.04092, 0.1683, 0.1559, 1.0, 0.0999, 0.4621, 0.4342, 1.0, 0.04092, 0.1683, 0.1559, 1.0, 0.04092, 0.1683, 0.1559, 1.0, 0.0003035, 0.04519, 0.02956, 1.0, 0.0999, 0.4621, 0.4342, 1.0, 0.0999, 0.4621, 0.4342, 1.0, 0.0999, 0.4564, 0.4287, 1.0, 0.0, 0.09306, 0.05613, 1.0, 0.04092, 0.1683, 0.159, 1.0, 0.04092, 0.1683, 0.1559, 1.0, 0.0, 0.09306, 0.05613, 1.0, 0.04092, 0.1683, 0.1559, 1.0, 0.04092, 0.1683, 0.1559, 1.0, 0.0, 0.08866, 0.05448, 1.0, 0.04092, 0.1683, 0.1559, 1.0, 0.04092, 0.1683, 0.1559, 1.0, 0.0, 0.08866, 0.05448, 1.0, 0.04092, 0.1683, 0.1559, 1.0, 0.04092, 0.1683, 0.159, 1.0, 0.04092, 0.1683, 0.1559, 1.0, 0.04092, 0.1683, 0.1559, 1.0, 0.0003035, 0.04519, 0.02956, 1.0, 0.04092, 0.1683, 0.1559, 1.0, 0.0003035, 0.04519, 0.02956, 1.0, 0.04092, 0.1683, 0.1559, 1.0, 0.03955, 0.1651, 0.1559, 1.0, 0.09531, 0.4452, 0.4179, 1.0, 0.0999, 0.4621, 0.4342, 1.0, 0.03955, 0.1651, 0.1559, 1.0, 0.0999, 0.4621, 0.4342, 1.0, 0.0999, 0.4621, 0.4342, 1.0, 0.0999, 0.4621, 0.4342, 1.0, 0.0999, 0.4621, 0.4342, 1.0, 0.03955, 0.1651, 0.1559, 1.0, 0.03955, 0.1651, 0.1559, 1.0, 0.0999, 0.4621, 0.4342, 1.0, 0.0999, 0.4621, 0.4342, 1.0, 0.0999, 0.4621, 0.4342, 1.0, 0.0999, 0.4621, 0.4342, 1.0, 0.0999, 0.4621, 0.4342, 1.0, 0.0999, 0.4621, 0.4342, 1.0, 0.0999, 0.4621, 0.4342, 1.0, 0.0999, 0.4621, 0.4342, 1.0, 0.1329, 0.6308, 0.5906, 1.0, 0.0999, 0.4621, 0.4342, 1.0, 0.0999, 0.4621, 0.4342, 1.0, 0.0999, 0.4621, 0.4342, 1.0, 0.0999, 0.4621, 0.4342, 1.0, 0.0999, 0.4564, 0.4287, 1.0, 0.0999, 0.4621, 0.4342, 1.0, 0.0999, 0.4621, 0.4342, 1.0, 0.0999, 0.4621, 0.4342, 1.0, 0.0999, 0.4621, 0.4342, 1.0, 0.0999, 0.4621, 0.4342, 1.0, 0.1329, 0.6308, 0.5906, 1.0, 0.0999, 0.4621, 0.4342, 1.0, 0.03955, 0.1651, 0.1559, 1.0, 0.04092, 0.1683, 0.1559, 1.0, 0.1329, 0.6308, 0.5906, 1.0, 0.0999, 0.4621, 0.4342, 1.0, 0.04092, 0.1683, 0.1559, 1.0, 0.03955, 0.1651, 0.1559, 1.0, 0.0999, 0.4621, 0.4342, 1.0, 0.0999, 0.4621, 0.4342, 1.0, 0.04092, 0.1683, 0.1559, 1.0, 0.03955, 0.1651, 0.1559, 1.0, 0.0999, 0.4621, 0.4342, 1.0, 0.04092, 0.1683, 0.1559, 1.0, 0.0999, 0.4621, 0.4342, 1.0, 0.1329, 0.6308, 0.5906, 1.0, 0.0999, 0.4621, 0.4342, 1.0, 0.0999, 0.4621, 0.4342, 1.0, 0.03955, 0.1651, 0.1559, 1.0, 0.0, 0.09084, 0.05448, 1.0, 0.0, 0.08866, 0.05448, 1.0, 0.04092, 0.1683, 0.159, 1.0, 0.0003035, 0.04519, 0.02956, 1.0, 0.0003035, 0.04519, 0.02956, 1.0, 0.04092, 0.1683, 0.1559, 1.0, 0.0003035, 0.04519, 0.02956, 1.0, 0.0003035, 0.04519, 0.02956, 1.0, 0.04092, 0.1683, 0.1559, 1.0, 0.0, 0.06848, 0.04231, 1.0, 0.0, 0.06663, 0.04092, 1.0, 0.0, 0.06663, 0.04092, 1.0, 0.0003035, 0.04519, 0.02956, 1.0, 0.0, 0.06663, 0.04092, 1.0, 0.0, 0.06663, 0.04092, 1.0, 0.0003035, 0.04519, 0.02956, 1.0, 0.0, 0.06663, 0.04092, 0.9961, 0.0003035, 0.04519, 0.02956, 1.0, 0.0, 0.04374, 0.02843, 0.9961, 0.0, 0.06663, 0.04092, 0.9961, 0.0003035, 0.04519, 0.02956, 1.0, 0.0, 0.09306, 0.05613, 1.0, 0.0, 0.09531, 0.05781, 1.0, 0.0, 0.09531, 0.05781, 1.0, 0.0, 0.09306, 0.05613, 1.0, 0.0, 0.09531, 0.05781, 1.0, 0.0, 0.09306, 0.05613, 1.0, 0.0, 0.09306, 0.05613, 1.0, 0.0, 0.09084, 0.05448, 1.0, 0.0, 0.09306, 0.05613, 1.0, 0.0, 0.09084, 0.05448, 1.0, 0.0, 0.06663, 0.04092, 1.0, 0.0, 0.09084, 0.05448, 1.0, 0.0003035, 0.04519, 0.02956, 1.0, 0.0, 0.09084, 0.05448, 1.0, 0.0, 0.06663, 0.04092, 1.0, 0.0, 0.0648, 0.04092, 1.0, 0.0, 0.09084, 0.05448, 1.0, 0.0003035, 0.04519, 0.02956, 1.0, 0.0, 0.0648, 0.04092, 1.0, 0.0, 0.09084, 0.05448, 1.0, 0.0, 0.09306, 0.05613, 1.0, 0.0, 0.09306, 0.05613, 1.0, 0.0, 0.07036, 0.04667, 1.0, 0.0, 0.0648, 0.04092, 1.0, 0.0, 0.04231, 0.02732, 1.0, 0.0, 0.0648, 0.04092, 1.0, 0.0, 0.07036, 0.04667, 1.0, 0.0003035, 0.04519, 0.02956, 1.0, 0.0, 0.06663, 0.04092, 1.0, 0.04092, 0.1683, 0.1559, 1.0, 0.0, 0.0648, 0.04092, 1.0, 0.0003035, 0.04519, 0.02956, 1.0, 0.04092, 0.1683, 0.1559, 1.0, 0.0, 0.06848, 0.04231, 1.0, 0.0, 0.06848, 0.04231, 1.0, 0.0, 0.06663, 0.04092, 1.0, 0.0, 0.09084, 0.05448, 1.0, 0.0, 0.09084, 0.05448, 1.0, 0.0, 0.09306, 0.05613, 1.0, 0.0, 0.09084, 0.05448, 1.0, 0.0, 0.06848, 0.04231, 1.0, 0.0, 0.06663, 0.04092, 1.0, 0.0, 0.06848, 0.04231, 1.0, 0.0, 0.09084, 0.05448, 1.0, 0.0, 0.0648, 0.04092, 1.0, 0.0003035, 0.04519, 0.02956, 1.0, 0.04092, 0.1683, 0.1559, 1.0, 0.04092, 0.1683, 0.1559, 1.0, 0.0003035, 0.04519, 0.02956, 1.0, 0.04092, 0.1683, 0.1559, 1.0, 0.04092, 0.1683, 0.1559, 1.0, 0.0003035, 0.04519, 0.02956, 1.0, 0.04092, 0.1683, 0.1559, 1.0, 0.04092, 0.1683, 0.1559, 1.0, 0.04092, 0.1683, 0.1559, 1.0, 0.04092, 0.1683, 0.1559, 1.0, 0.0003035, 0.04519, 0.02956, 1.0, 0.04092, 0.1683, 0.1559, 1.0, 0.0003035, 0.04519, 0.02956, 1.0, 0.04092, 0.1683, 0.1559, 1.0, 0.09306, 0.4342, 0.4072, 1.0, 0.04092, 0.1683, 0.1559, 1.0, 0.04092, 0.1683, 0.1559, 1.0, 0.09306, 0.4342, 0.4072, 1.0, 0.04092, 0.1683, 0.1559, 1.0, 0.09531, 0.4342, 0.4072, 1.0, 0.04092, 0.1683, 0.1559, 1.0, 0.04092, 0.1683, 0.1559, 1.0, 0.1329, 0.6308, 0.5906, 1.0, 0.04092, 0.1683, 0.1559, 1.0, 0.1329, 0.6308, 0.5906, 1.0, 0.09759, 0.4508, 0.4233, 1.0, 0.03955, 0.1651, 0.1559, 1.0, 0.03955, 0.1651, 0.1559, 1.0, 0.1329, 0.6308, 0.5906, 1.0, 0.03955, 0.1651, 0.1559, 1.0, 0.04092, 0.1683, 0.1559, 1.0, 0.1329, 0.6308, 0.5906, 1.0, 0.04092, 0.1683, 0.1559, 1.0, 0.04092, 0.1683, 0.1559, 1.0, 0.09759, 0.4508, 0.4233, 1.0, 0.04092, 0.1683, 0.1559, 1.0, 0.09759, 0.4508, 0.4233, 1.0, 0.09759, 0.4508, 0.4233, 1.0, 0.09306, 0.4397, 0.4072, 1.0, 0.03955, 0.1651, 0.1529, 1.0, 0.09759, 0.4508, 0.4233, 1.0, 0.09306, 0.4397, 0.4072, 1.0, 0.09531, 0.4452, 0.4072, 1.0, 0.03955, 0.1651, 0.1529, 1.0, 0.09759, 0.4508, 0.4233, 1.0, 0.04092, 0.1683, 0.1559, 1.0, 0.04092, 0.1683, 0.1559, 1.0, 0.09759, 0.4508, 0.4233, 1.0, 0.04092, 0.1683, 0.1559, 1.0, 0.09306, 0.4342, 0.4072, 1.0, 0.04092, 0.1683, 0.1559, 1.0, 0.04092, 0.1683, 0.1559, 1.0, 0.09759, 0.4508, 0.4233, 1.0, 0.04092, 0.1683, 0.1559, 1.0, 0.09759, 0.4508, 0.4233, 1.0, 0.09759, 0.4508, 0.4233, 1.0, 0.1329, 0.6308, 0.5906, 1.0, 0.04092, 0.1683, 0.1559, 1.0, 0.03955, 0.1651, 0.1559, 1.0, 0.1329, 0.6308, 0.5906, 1.0, 0.03955, 0.1651, 0.1559, 1.0, 0.03955, 0.1651, 0.1559, 1.0, 0.04092, 0.1683, 0.1559, 1.0, 0.09759, 0.4508, 0.4233, 1.0, 0.04092, 0.1683, 0.159, 1.0, 0.09759, 0.4508, 0.4233, 1.0, 0.09759, 0.4508, 0.4233, 1.0, 0.04092, 0.1683, 0.159, 1.0, 0.09759, 0.4508, 0.4233, 1.0, 0.09759, 0.4508, 0.4233, 1.0, 0.09759, 0.4508, 0.4233, 1.0, 0.04092, 0.1683, 0.1559, 1.0, 0.09759, 0.4508, 0.4233, 1.0, 0.04092, 0.1683, 0.1559, 1.0, 0.09759, 0.4508, 0.4233, 1.0, 0.09759, 0.4508, 0.4233, 1.0, 0.04092, 0.1683, 0.1559, 1.0, 0.1329, 0.6308, 0.5906, 1.0, 0.04092, 0.1683, 0.1559, 1.0, 0.04092, 0.1683, 0.159, 1.0, 0.1329, 0.6308, 0.5906, 1.0, 0.04092, 0.1683, 0.159, 1.0, 0.09759, 0.4508, 0.4233, 1.0, 0.04092, 0.1683, 0.1559, 1.0, 0.04092, 0.1683, 0.1559, 1.0, 0.09759, 0.4508, 0.4233, 1.0, 0.04092, 0.1683, 0.1559, 1.0, 0.09759, 0.4508, 0.4233, 1.0, 0.09759, 0.4508, 0.4233, 1.0, 0.09531, 0.4342, 0.4072, 1.0, 0.04092, 0.1683, 0.1559, 1.0, 0.09759, 0.4508, 0.4233, 1.0, 0.04092, 0.1683, 0.1559, 1.0, 0.04092, 0.1683, 0.1559, 1.0, 0.09759, 0.4508, 0.4233, 1.0, 0.04092, 0.1683, 0.1559, 1.0, 0.04092, 0.1683, 0.1559, 1.0, 0.0003035, 0.04519, 0.02956, 1.0, 0.09759, 0.4508, 0.4233, 1.0, 0.09759, 0.4508, 0.4233, 1.0, 0.09759, 0.4508, 0.4233, 1.0, 0.001518, 0.09759, 0.06125, 1.0, 0.03955, 0.1651, 0.1559, 1.0, 0.04092, 0.1683, 0.1559, 1.0, 0.001518, 0.09759, 0.06125, 1.0, 0.04092, 0.1683, 0.1559, 1.0, 0.04092, 0.1683, 0.1559, 1.0, 0.0003035, 0.08866, 0.05448, 1.0, 0.04092, 0.1683, 0.159, 1.0, 0.04092, 0.1683, 0.1559, 1.0, 0.0003035, 0.08866, 0.05448, 1.0, 0.04092, 0.1683, 0.1559, 1.0, 0.03955, 0.1651, 0.1559, 1.0, 0.04092, 0.1683, 0.1559, 1.0, 0.04092, 0.1683, 0.1559, 1.0, 0.0003035, 0.04519, 0.02956, 1.0, 0.04092, 0.1683, 0.159, 1.0, 0.0003035, 0.04519, 0.02956, 1.0, 0.04092, 0.1683, 0.1559, 1.0, 0.03955, 0.1651, 0.1529, 1.0, 0.09531, 0.4452, 0.4072, 1.0, 0.09759, 0.4508, 0.4233, 1.0, 0.03955, 0.1651, 0.1529, 1.0, 0.09759, 0.4508, 0.4233, 1.0, 0.09759, 0.4508, 0.4233, 1.0, 0.03955, 0.1651, 0.1529, 1.0, 0.09759, 0.4508, 0.4233, 1.0, 0.09759, 0.4508, 0.4233, 1.0, 0.03955, 0.1651, 0.1529, 1.0, 0.09759, 0.4508, 0.4233, 1.0, 0.09759, 0.4508, 0.4233, 1.0, 0.09759, 0.4508, 0.4233, 1.0, 0.09759, 0.4508, 0.4233, 1.0, 0.09759, 0.4508, 0.4233, 1.0, 0.09759, 0.4508, 0.4233, 1.0, 0.09759, 0.4508, 0.4233, 1.0, 0.09759, 0.4508, 0.4233, 1.0, 0.1329, 0.6308, 0.5906, 1.0, 0.09759, 0.4508, 0.4233, 1.0, 0.09759, 0.4508, 0.4233, 1.0, 0.09759, 0.4508, 0.4233, 1.0, 0.09759, 0.4508, 0.4233, 1.0, 0.09759, 0.4508, 0.4233, 1.0, 0.09759, 0.4508, 0.4233, 1.0, 0.09759, 0.4508, 0.4233, 1.0, 0.09759, 0.4508, 0.4233, 1.0, 0.09759, 0.4508, 0.4233, 1.0, 0.09759, 0.4508, 0.4233, 1.0, 0.1329, 0.6308, 0.5906, 1.0, 0.09759, 0.4508, 0.4233, 1.0, 0.03955, 0.1651, 0.1529, 1.0, 0.03955, 0.1651, 0.1559, 1.0, 0.1329, 0.6308, 0.5906, 1.0, 0.09759, 0.4508, 0.4233, 1.0, 0.03955, 0.1651, 0.1559, 1.0, 0.03955, 0.1651, 0.1529, 1.0, 0.09759, 0.4508, 0.4233, 1.0, 0.09759, 0.4508, 0.4233, 1.0, 0.03955, 0.1651, 0.1529, 1.0, 0.03955, 0.1651, 0.1529, 1.0, 0.09759, 0.4508, 0.4233, 1.0, 0.03955, 0.1651, 0.1559, 1.0, 0.09759, 0.4508, 0.4233, 1.0, 0.1329, 0.6308, 0.5906, 1.0, 0.09759, 0.4508, 0.4233, 1.0, 0.09759, 0.4508, 0.4233, 1.0, 0.03955, 0.1651, 0.1529, 1.0, 0.001518, 0.09531, 0.05951, 1.0, 0.0003035, 0.08866, 0.05448, 1.0, 0.03955, 0.1651, 0.1559, 1.0, 0.0003035, 0.04519, 0.02956, 1.0, 0.0003035, 0.04519, 0.02956, 1.0, 0.04092, 0.1683, 0.1559, 1.0, 0.0003035, 0.04519, 0.02956, 1.0, 0.0003035, 0.04519, 0.02956, 1.0, 0.04092, 0.1683, 0.1559, 1.0, 0.0, 0.09306, 0.05613, 1.0, 0.0, 0.06663, 0.04092, 1.0, 0.0, 0.06663, 0.04092, 1.0, 0.0003035, 0.04519, 0.02956, 1.0, 0.0, 0.06663, 0.04092, 1.0, 0.0, 0.06663, 0.04092, 1.0, 0.0003035, 0.04519, 0.02956, 1.0, 0.0, 0.06663, 0.04092, 0.9961, 0.0003035, 0.04519, 0.02956, 1.0, 0.0, 0.04374, 0.02843, 0.9961, 0.0, 0.06663, 0.04092, 0.9961, 0.0003035, 0.04519, 0.02956, 1.0, 0.0, 0.09306, 0.05613, 1.0, 0.0003035, 0.09531, 0.05781, 1.0, 0.001518, 0.0999, 0.06125, 1.0, 0.0, 0.09306, 0.05613, 1.0, 0.0003035, 0.09531, 0.05781, 1.0, 0.0, 0.09306, 0.05613, 1.0, 0.0, 0.09306, 0.05613, 1.0, 0.0, 0.09084, 0.05448, 1.0, 0.0, 0.09306, 0.05613, 1.0, 0.0, 0.09306, 0.05613, 1.0, 0.0, 0.06663, 0.04092, 1.0, 0.0, 0.09084, 0.05448, 1.0, 0.0003035, 0.04519, 0.02956, 1.0, 0.0, 0.09084, 0.05448, 1.0, 0.0, 0.06663, 0.04092, 1.0, 0.0, 0.0648, 0.04092, 1.0, 0.0, 0.09084, 0.05448, 1.0, 0.0003035, 0.04519, 0.02956, 1.0, 0.0, 0.0648, 0.04092, 1.0, 0.0, 0.09084, 0.05448, 1.0, 0.0, 0.09306, 0.05613, 1.0, 0.0, 0.09306, 0.05613, 1.0, 0.001518, 0.07421, 0.05286, 1.0, 0.0, 0.0648, 0.04092, 1.0, 0.0, 0.04231, 0.02732, 1.0, 0.0, 0.0648, 0.04092, 1.0, 0.001518, 0.07421, 0.05286, 1.0, 0.0003035, 0.04519, 0.02956, 1.0, 0.001518, 0.07036, 0.04817, 1.0, 0.04092, 0.1683, 0.1559, 1.0, 0.0003035, 0.0648, 0.04231, 1.0, 0.0003035, 0.04519, 0.02956, 1.0, 0.04092, 0.1683, 0.159, 1.0, 0.0003035, 0.06663, 0.04231, 1.0, 0.0, 0.09306, 0.05613, 1.0, 0.0003035, 0.06663, 0.04231, 1.0, 0.0003035, 0.06663, 0.04231, 1.0, 0.0006071, 0.04667, 0.03071, 1.0, 0.0003035, 0.06663, 0.04231, 1.0, 0.0006071, 0.04667, 0.03071, 1.0, 0.0003035, 0.06663, 0.04231, 1.0, 0.0006071, 0.04667, 0.03071, 1.0, 0.0003035, 0.06848, 0.04231, 1.0, 0.0006071, 0.04667, 0.03071, 1.0, 0.0003035, 0.04667, 0.03071, 1.0, 0.0003035, 0.04667, 0.03071, 1.0, 0.0003035, 0.06848, 0.04231, 1.0, 0.0003035, 0.06848, 0.04231, 1.0, 0.0003035, 0.06848, 0.04231, 1.0, 0.0003035, 0.04667, 0.03071, 1.0, 0.0003035, 0.06663, 0.04092, 1.0, 0.0, 0.06848, 0.04231, 1.0, 0.0006071, 0.04667, 0.03071, 1.0, 0.0006071, 0.04667, 0.03071, 1.0, 0.0003035, 0.06848, 0.04231, 1.0, 0.0006071, 0.04667, 0.03071, 1.0, 0.0006071, 0.04667, 0.03071, 1.0, 0.0006071, 0.04667, 0.03071, 1.0, 0.0003035, 0.06848, 0.04231, 1.0, 0.0003035, 0.06848, 0.04231, 1.0, 0.0003035, 0.06663, 0.04231, 1.0, 0.0, 0.09306, 0.05613, 1.0, 0.0, 0.09306, 0.05613, 0.9961, 0.0, 0.09084, 0.05613, 0.9961, 0.0, 0.09306, 0.05613, 1.0, 0.0, 0.06663, 0.04231, 1.0, 0.0, 0.09306, 0.05613, 1.0, 0.0, 0.09306, 0.05613, 1.0, 0.0, 0.06663, 0.04092, 1.0, 0.0, 0.09306, 0.05613, 1.0, 0.0, 0.09306, 0.05613, 1.0, 0.0, 0.06663, 0.04092, 1.0, 0.0, 0.09084, 0.05448, 1.0, 0.0, 0.09084, 0.05448, 1.0, 0.0, 0.09306, 0.05613, 1.0, 0.0, 0.09306, 0.05613, 1.0, 0.0, 0.09306, 0.05613, 1.0, 0.0, 0.06663, 0.04092, 1.0, 0.0, 0.09306, 0.05613, 1.0, 0.0, 0.09306, 0.05613, 1.0, 0.0, 0.06663, 0.04231, 1.0, 0.0, 0.06663, 0.04231, 1.0, 0.0, 0.06663, 0.04231, 1.0, 0.0006071, 0.04667, 0.03071, 1.0, 0.0, 0.09306, 0.05613, 1.0, 0.0, 0.09084, 0.05448, 1.0, 0.0, 0.0648, 0.04092, 1.0, 0.0, 0.06663, 0.04231, 1.0, 0.0, 0.09084, 0.05448, 1.0, 0.0, 0.09306, 0.05613, 1.0, 0.0003035, 0.06848, 0.04231, 1.0, 0.0, 0.04519, 0.02956, 1.0, 0.0003035, 0.06848, 0.04231, 1.0, 0.0, 0.04519, 0.02956, 1.0, 0.0, 0.09084, 0.05448, 1.0, 0.0003035, 0.06848, 0.04231, 1.0, 0.0, 0.09306, 0.05613, 1.0, 0.0, 0.04519, 0.02956, 1.0, 0.0, 0.06663, 0.04231, 1.0, 0.0, 0.09084, 0.05448, 1.0, 0.0003035, 0.06848, 0.04231, 1.0, 0.0003035, 0.06848, 0.04231, 1.0, 0.0, 0.09084, 0.05448, 1.0, 0.0003035, 0.04519, 0.02956, 1.0, 0.0003035, 0.06848, 0.04231, 1.0, 0.0, 0.09084, 0.05448, 1.0, 0.0003035, 0.06848, 0.04231, 1.0, 0.0003035, 0.06848, 0.04231, 1.0, 0.0, 0.09084, 0.05448, 1.0, 0.0, 0.09084, 0.05448, 1.0, 0.0003035, 0.04519, 0.02956, 1.0, 0.0, 0.09084, 0.05448, 1.0, 0.0003035, 0.04519, 0.02956, 1.0, 0.0003035, 0.04519, 0.02956, 1.0, 0.0, 0.09084, 0.05448, 1.0, 0.0, 0.09084, 0.05448, 1.0, 0.0003035, 0.04519, 0.02956, 1.0, 0.0003035, 0.06848, 0.04231, 1.0, 0.0003035, 0.06848, 0.04231, 1.0, 0.0003035, 0.06848, 0.04231, 1.0, 0.0003035, 0.06848, 0.04231, 1.0, 0.0003035, 0.06848, 0.04231, 1.0, 0.0003035, 0.06848, 0.04231, 1.0, 0.0, 0.06848, 0.04231, 1.0, 0.0, 0.09084, 0.05448, 1.0, 0.0, 0.0648, 0.04092, 1.0, 0.0, 0.09084, 0.05448, 1.0, 0.0, 0.06848, 0.04231, 1.0, 0.0, 0.06663, 0.04092, 1.0, 0.0, 0.09084, 0.05448, 1.0, 0.0, 0.09084, 0.05448, 1.0, 0.0, 0.09306, 0.05613, 1.0, 0.0, 0.06848, 0.04231, 1.0, 0.0, 0.06848, 0.04231, 1.0, 0.0, 0.06663, 0.04092, 1.0, 0.0, 0.0648, 0.04092, 1.0, 0.0003035, 0.04519, 0.02956, 1.0, 0.04092, 0.1683, 0.159, 1.0, 0.0003035, 0.04519, 0.02956, 1.0, 0.0, 0.06663, 0.04092, 1.0, 0.04092, 0.1683, 0.159, 1.0, 0.001214, 0.05127, 0.0356, 1.0, 0.0, 0.0648, 0.04092, 1.0, 0.0, 0.07036, 0.04667, 1.0, 0.0, 0.09306, 0.05613, 1.0, 0.0, 0.07036, 0.04667, 1.0, 0.0, 0.0648, 0.04092, 1.0, 0.0, 0.0648, 0.04092, 1.0, 0.0, 0.09084, 0.05448, 1.0, 0.0, 0.09306, 0.05613, 1.0, 0.005605, 0.08866, 0.0648, 1.0, 0.0, 0.09084, 0.05448, 1.0, 0.004391, 0.06663, 0.04971, 1.0, 0.0003035, 0.04519, 0.02956, 1.0, 0.0, 0.09084, 0.05448, 1.0, 0.0, 0.06663, 0.04092, 1.0, 0.0, 0.09084, 0.05448, 1.0, 0.0, 0.06663, 0.04092, 1.0, 0.0, 0.09084, 0.05448, 1.0, 0.0, 0.09306, 0.05613, 1.0, 0.0, 0.09084, 0.05448, 1.0, 0.0, 0.09306, 0.05613, 1.0, 0.0, 0.09306, 0.05613, 1.0, 0.005605, 0.1119, 0.08022, 1.0, 0.0, 0.09306, 0.05613, 1.0, 0.0, 0.09306, 0.05613, 1.0, 0.005605, 0.1119, 0.08022, 1.0, 0.0, 0.09531, 0.05781, 1.0, 0.0, 0.04374, 0.02843, 0.9961, 0.0, 0.06663, 0.04092, 0.9961, 0.0003035, 0.04519, 0.02956, 1.0, 0.0003035, 0.04519, 0.02956, 1.0, 0.0, 0.06663, 0.04092, 0.9961, 0.0003035, 0.04519, 0.02956, 1.0, 0.001518, 0.05448, 0.0382, 1.0, 0.0, 0.06663, 0.04092, 1.0, 0.0, 0.06663, 0.04092, 1.0, 0.0, 0.06848, 0.04231, 1.0, 0.0, 0.06663, 0.04092, 1.0, 0.0, 0.06663, 0.04092, 1.0, 0.0003035, 0.04519, 0.02956, 1.0, 0.0003035, 0.04519, 0.02956, 1.0, 0.04092, 0.1683, 0.159, 1.0, 0.0003035, 0.04519, 0.02956, 1.0, 0.0003035, 0.04519, 0.02956, 1.0, 0.04092, 0.1683, 0.159, 1.0, 0.0, 0.09084, 0.05448, 1.0, 0.0, 0.08866, 0.05448, 1.0, 0.04092, 0.1683, 0.159, 1.0, 0.1022, 0.4678, 0.4397, 1.0, 0.0648, 0.2747, 0.2542, 1.0, 0.04092, 0.1683, 0.159, 1.0, 0.04092, 0.1683, 0.159, 1.0, 0.0648, 0.2747, 0.2542, 1.0, 0.1221, 0.552, 0.521, 1.0, 0.04092, 0.1683, 0.159, 1.0, 0.04092, 0.1683, 0.159, 1.0, 0.0648, 0.2747, 0.2542, 1.0, 0.04092, 0.1683, 0.159, 1.0, 0.0648, 0.2747, 0.2542, 1.0, 0.1022, 0.4678, 0.4397, 1.0, 0.1221, 0.552, 0.521, 1.0, 0.0648, 0.2747, 0.2542, 1.0, 0.04092, 0.1683, 0.159, 1.0, 0.0648, 0.2747, 0.2542, 1.0, 0.04092, 0.1683, 0.159, 1.0, 0.04092, 0.1683, 0.159, 1.0, 0.1022, 0.4678, 0.4397, 1.0, 0.0648, 0.2747, 0.2542, 1.0, 0.1221, 0.552, 0.521, 1.0, 0.1022, 0.4678, 0.4397, 1.0, 0.1022, 0.4678, 0.4397, 1.0, 0.0648, 0.2747, 0.2542, 1.0, 0.1022, 0.4678, 0.4397, 1.0, 0.1022, 0.4678, 0.4397, 1.0, 0.1022, 0.4678, 0.4397, 1.0, 0.1221, 0.552, 0.521, 1.0, 0.0648, 0.2747, 0.2542, 1.0, 0.1022, 0.4678, 0.4397, 1.0, 0.0648, 0.2747, 0.2542, 1.0, 0.1022, 0.4678, 0.4397, 1.0, 0.1022, 0.4678, 0.4397, 1.0, 0.1022, 0.4678, 0.4397, 1.0, 0.1022, 0.4678, 0.4397, 1.0, 0.1022, 0.4678, 0.4397, 1.0, 0.04092, 0.1683, 0.159, 1.0, 0.1022, 0.4678, 0.4397, 1.0, 0.1022, 0.4678, 0.4397, 1.0, 0.1022, 0.4678, 0.4397, 1.0, 0.1022, 0.4678, 0.4397, 1.0, 0.04092, 0.1683, 0.159, 1.0, 0.04092, 0.1683, 0.159, 1.0, 0.1022, 0.4678, 0.4397, 1.0, 0.1022, 0.4678, 0.4397, 1.0, 0.04092, 0.1683, 0.159, 1.0, 0.1022, 0.4678, 0.4397, 1.0, 0.1022, 0.4678, 0.4397, 1.0, 0.04092, 0.1683, 0.159, 1.0, 0.0003035, 0.04519, 0.02956, 1.0, 0.04092, 0.1683, 0.159, 1.0, 0.04092, 0.1683, 0.159, 1.0, 0.04092, 0.1683, 0.159, 1.0, 0.0003035, 0.04519, 0.02956, 1.0, 0.0, 0.08866, 0.05448, 1.0, 0.0648, 0.2705, 0.2542, 1.0, 0.04092, 0.1683, 0.159, 1.0, 0.0, 0.08866, 0.05448, 1.0, 0.04092, 0.1683, 0.159, 1.0, 0.0648, 0.2705, 0.2542, 1.0, 0.0, 0.09306, 0.05613, 1.0, 0.0648, 0.2705, 0.2542, 1.0, 0.04092, 0.1683, 0.159, 1.0, 0.0, 0.09306, 0.05613, 1.0, 0.04092, 0.1683, 0.159, 1.0, 0.0648, 0.2705, 0.2542, 1.0, 0.1022, 0.4678, 0.4397, 1.0, 0.1022, 0.4678, 0.4397, 1.0, 0.1022, 0.4678, 0.4397, 1.0, 0.04092, 0.1683, 0.159, 1.0, 0.04092, 0.1683, 0.159, 1.0, 0.0003035, 0.04519, 0.02956, 1.0, 0.04092, 0.1683, 0.159, 1.0, 0.04092, 0.1683, 0.159, 1.0, 0.1022, 0.4678, 0.4397, 1.0, 0.1022, 0.4678, 0.4397, 1.0, 0.04092, 0.1683, 0.159, 1.0, 0.1022, 0.4678, 0.4397, 1.0, 0.04092, 0.1683, 0.159, 1.0, 0.1022, 0.4678, 0.4397, 1.0, 0.1022, 0.4678, 0.4397, 1.0, 0.04092, 0.1683, 0.159, 1.0, 0.04092, 0.1683, 0.159, 1.0, 0.1022, 0.4678, 0.4397, 1.0, 0.1221, 0.552, 0.521, 1.0, 0.04092, 0.1683, 0.159, 1.0, 0.1022, 0.4678, 0.4397, 1.0, 0.1221, 0.552, 0.521, 1.0, 0.0648, 0.2705, 0.2542, 1.0, 0.04092, 0.1683, 0.159, 1.0, 0.1022, 0.4678, 0.4397, 1.0, 0.1022, 0.4678, 0.4397, 1.0, 0.04092, 0.1683, 0.159, 1.0, 0.04092, 0.1683, 0.159, 1.0, 0.1022, 0.4678, 0.4397, 1.0, 0.04092, 0.1683, 0.159, 1.0, 0.1022, 0.4678, 0.4397, 1.0, 0.1022, 0.4678, 0.4397, 1.0, 0.1022, 0.4678, 0.4397, 1.0, 0.1022, 0.4678, 0.4397, 1.0, 0.1022, 0.4678, 0.4397, 1.0, 0.04092, 0.1683, 0.159, 1.0, 0.04092, 0.1683, 0.159, 1.0, 0.1022, 0.4678, 0.4397, 1.0, 0.04092, 0.1683, 0.159, 1.0, 0.1221, 0.552, 0.521, 1.0, 0.04092, 0.1683, 0.159, 1.0, 0.04092, 0.1683, 0.159, 1.0, 0.1221, 0.552, 0.521, 1.0, 0.0648, 0.2705, 0.2542, 1.0, 0.04092, 0.1683, 0.159, 1.0, 0.04092, 0.1683, 0.159, 1.0, 0.1022, 0.4678, 0.4397, 1.0, 0.1022, 0.4678, 0.4397, 1.0, 0.04092, 0.1683, 0.159, 1.0, 0.04092, 0.1683, 0.159, 1.0, 0.1022, 0.4678, 0.4397, 1.0, 0.1022, 0.4678, 0.4397, 1.0, 0.04092, 0.1683, 0.159, 1.0, 0.1022, 0.4678, 0.4397, 1.0, 0.1022, 0.4678, 0.4397, 1.0, 0.04092, 0.1683, 0.159, 1.0, 0.04092, 0.1683, 0.159, 1.0, 0.1022, 0.4678, 0.4397, 1.0, 0.1022, 0.4678, 0.4397, 1.0, 0.04092, 0.1683, 0.159, 1.0, 0.1022, 0.4678, 0.4397, 1.0, 0.04092, 0.1683, 0.159, 1.0, 0.1022, 0.4678, 0.4397, 1.0, 0.1022, 0.4678, 0.4397, 1.0, 0.1022, 0.4678, 0.4397, 1.0, 0.04092, 0.1683, 0.159, 1.0, 0.04092, 0.1683, 0.159, 1.0, 0.1022, 0.4678, 0.4397, 1.0, 0.04092, 0.1683, 0.159, 1.0, 0.04092, 0.1683, 0.159, 1.0, 0.0648, 0.2705, 0.2542, 1.0, 0.1221, 0.552, 0.521, 1.0, 0.04092, 0.1683, 0.159, 1.0, 0.04092, 0.1683, 0.159, 1.0, 0.1221, 0.552, 0.521, 1.0, 0.04092, 0.1683, 0.159, 1.0, 0.1221, 0.552, 0.521, 1.0, 0.1022, 0.4678, 0.4397, 1.0, 0.04092, 0.1683, 0.159, 1.0, 0.0648, 0.2705, 0.2542, 1.0, 0.1221, 0.552, 0.521, 1.0, 0.1022, 0.4678, 0.4397, 1.0, 0.04092, 0.1683, 0.159, 1.0, 0.1022, 0.4678, 0.4397, 1.0, 0.1022, 0.4678, 0.4397, 1.0, 0.04092, 0.1683, 0.159, 1.0, 0.04092, 0.1683, 0.159, 1.0, 0.04092, 0.1683, 0.159, 1.0, 0.0003035, 0.04519, 0.02956, 1.0, 0.04092, 0.1683, 0.159, 1.0, 0.04092, 0.1683, 0.159, 1.0, 0.04092, 0.1683, 0.159, 1.0, 0.0003035, 0.04519, 0.02956, 1.0, 0.0003035, 0.04519, 0.02956, 1.0, 0.04092, 0.1683, 0.159, 1.0, 0.04092, 0.1683, 0.159, 1.0, 0.0003035, 0.04519, 0.02956, 1.0, 0.04092, 0.1683, 0.159, 1.0, 0.04092, 0.1683, 0.159, 1.0, 0.0003035, 0.04519, 0.02956, 1.0, 0.04092, 0.1683, 0.159, 1.0, 0.04092, 0.1683, 0.159, 1.0, 0.0, 0.04667, 0.02956, 1.0, 0.0, 0.09084, 0.05448, 1.0, 0.0003035, 0.06848, 0.04231, 1.0, 0.0, 0.09084, 0.05448, 1.0, 0.0, 0.04667, 0.02956, 1.0, 0.0003035, 0.04519, 0.02956, 1.0, 0.0, 0.04667, 0.02956, 1.0, 0.0003035, 0.04519, 0.02956, 1.0, 0.0003035, 0.04519, 0.02956, 1.0, 0.0003035, 0.06848, 0.04231, 1.0, 0.0, 0.06848, 0.04231, 1.0, 0.0, 0.09084, 0.05448, 1.0, 0.0003035, 0.04667, 0.02956, 1.0, 0.0003035, 0.06848, 0.04231, 1.0, 0.0, 0.06848, 0.04231, 1.0, 0.0, 0.06848, 0.04231, 1.0, 0.0003035, 0.06848, 0.04231, 1.0, 0.0003035, 0.06848, 0.04231, 1.0, 0.0003035, 0.04667, 0.02956, 1.0, 0.0, 0.09084, 0.05448, 1.0, 0.0, 0.06848, 0.04231, 1.0, 0.0, 0.09084, 0.05448, 1.0, 0.0003035, 0.04667, 0.02956, 1.0, 0.0003035, 0.04667, 0.02956, 1.0, 0.0, 0.09084, 0.05448, 1.0])
me_pcube8_006.materials.append(mat_material)
me_pcube8_006.use_remesh_preserve_volume = False
me_pcube8_006.use_remesh_preserve_attributes = False
me_pcube8_006.use_mirror_vertex_groups = False
me_pcube8_006.update()
me_cube = bpy.data.meshes.new('Cube')
me_cube.from_pydata([(1.0, 1.0, -1.0), (1.0, -1.0, -1.0), (-1.0, -1.0, -1.0), (-1.0, 1.0, -1.0), (1.0, 1.0, 1.0), (1.0, -1.0, 1.0), (-1.0, -1.0, 1.0), (-1.0, 1.0, 1.0)], [], [(0, 1, 2, 3), (4, 7, 6, 5), (0, 4, 5, 1), (1, 5, 6, 2), (2, 6, 7, 3), (4, 0, 3, 7)])
me_cube.use_remesh_preserve_volume = False
me_cube.use_remesh_preserve_attributes = False
me_cube.use_mirror_vertex_groups = False
me_cube.update()

# ---- objects
ob_grid_bounding_box_003 = bpy.data.objects.new('Grid_Bounding_Box.003', me_cube_003)
ob_grid_bounding_box_002 = bpy.data.objects.new('Grid_Bounding_Box.002', me_cube_002)
ob_grid_bounding_box_001 = bpy.data.objects.new('Grid_Bounding_Box.001', me_cube_001)
ob_taro_plant_001 = bpy.data.objects.new('Taro_Plant.001', me_pcube8_006)
ob_grid_bounding_box = bpy.data.objects.new('Grid_Bounding_Box', me_cube)

# ---- transforms, parenting, visibility, modifiers, constraints
ob_grid_bounding_box_003.location = (85.61, 0.1221, 29.67)
ob_grid_bounding_box_003.scale = (42.92, 42.92, 76.7)
ob_grid_bounding_box_003.lineart.crease_threshold = 0.0
ob_grid_bounding_box_002.location = (-0.2442, -86.05, 29.67)
ob_grid_bounding_box_002.scale = (42.92, 42.92, 76.7)
ob_grid_bounding_box_002.lineart.crease_threshold = 0.0
ob_grid_bounding_box_001.location = (-86.1, 0.1221, 29.67)
ob_grid_bounding_box_001.scale = (42.92, 42.92, 76.7)
ob_grid_bounding_box_001.lineart.crease_threshold = 0.0
ob_taro_plant_001.location = (-19.02, -19.09, 33.21)
ob_taro_plant_001.rotation_euler = (1.571, 0.0, 4.712)
ob_taro_plant_001.scale = (46.39, 46.39, 46.39)
ob_taro_plant_001.show_in_front = True
ob_taro_plant_001.lineart.crease_threshold = 0.0
_m = ob_taro_plant_001.modifiers.new('EdgeSplit', 'EDGE_SPLIT')
_m.use_edge_angle = False
ob_grid_bounding_box.location = (-0.2442, 0.1221, 29.67)
ob_grid_bounding_box.scale = (42.92, 42.92, 76.7)
ob_grid_bounding_box.lineart.crease_threshold = 0.0

# ---- collection membership
col_collection_1.objects.link(ob_grid_bounding_box_003)
col_collection_1.objects.link(ob_grid_bounding_box_002)
col_collection_1.objects.link(ob_grid_bounding_box_001)
col_collection_1.objects.link(ob_taro_plant_001)
col_collection_1.objects.link(ob_grid_bounding_box)
col_collection_2.objects.link(ob_grid_bounding_box_003)
col_collection_2.objects.link(ob_grid_bounding_box_002)
col_collection_2.objects.link(ob_grid_bounding_box_001)
col_collection_2.objects.link(ob_grid_bounding_box)
col_collection_3.objects.link(ob_grid_bounding_box_003)
col_collection_3.objects.link(ob_grid_bounding_box_002)
col_collection_3.objects.link(ob_grid_bounding_box_001)
col_collection_3.objects.link(ob_grid_bounding_box)
col_collection_4.objects.link(ob_grid_bounding_box_003)
col_collection_4.objects.link(ob_grid_bounding_box_002)
col_collection_4.objects.link(ob_grid_bounding_box_001)
col_collection_4.objects.link(ob_grid_bounding_box)
col_collection_5.objects.link(ob_grid_bounding_box_003)
col_collection_5.objects.link(ob_grid_bounding_box_002)
col_collection_5.objects.link(ob_grid_bounding_box_001)
col_collection_5.objects.link(ob_grid_bounding_box)
col_collection_6.objects.link(ob_grid_bounding_box_003)
col_collection_6.objects.link(ob_grid_bounding_box_002)
col_collection_6.objects.link(ob_grid_bounding_box_001)
col_collection_6.objects.link(ob_grid_bounding_box)
col_collection_7.objects.link(ob_grid_bounding_box_003)
col_collection_7.objects.link(ob_grid_bounding_box_002)
col_collection_7.objects.link(ob_grid_bounding_box_001)
col_collection_7.objects.link(ob_grid_bounding_box)
col_collection_8.objects.link(ob_grid_bounding_box_003)
col_collection_8.objects.link(ob_grid_bounding_box_002)
col_collection_8.objects.link(ob_grid_bounding_box_001)
col_collection_8.objects.link(ob_grid_bounding_box)
col_collection_9.objects.link(ob_grid_bounding_box_003)
col_collection_9.objects.link(ob_grid_bounding_box_002)
col_collection_9.objects.link(ob_grid_bounding_box_001)
col_collection_9.objects.link(ob_grid_bounding_box)
col_collection_10.objects.link(ob_grid_bounding_box_003)
col_collection_10.objects.link(ob_grid_bounding_box_002)
col_collection_10.objects.link(ob_grid_bounding_box_001)
col_collection_10.objects.link(ob_grid_bounding_box)
col_collection_11.objects.link(ob_grid_bounding_box_003)
col_collection_11.objects.link(ob_grid_bounding_box_002)
col_collection_11.objects.link(ob_grid_bounding_box_001)
col_collection_11.objects.link(ob_grid_bounding_box)
col_collection_12.objects.link(ob_grid_bounding_box_003)
col_collection_12.objects.link(ob_grid_bounding_box_002)
col_collection_12.objects.link(ob_grid_bounding_box_001)
col_collection_12.objects.link(ob_grid_bounding_box)
col_collection_13.objects.link(ob_grid_bounding_box_003)
col_collection_13.objects.link(ob_grid_bounding_box_002)
col_collection_13.objects.link(ob_grid_bounding_box_001)
col_collection_13.objects.link(ob_grid_bounding_box)
col_collection_14.objects.link(ob_grid_bounding_box_003)
col_collection_14.objects.link(ob_grid_bounding_box_002)
col_collection_14.objects.link(ob_grid_bounding_box_001)
col_collection_14.objects.link(ob_grid_bounding_box)
col_collection_15.objects.link(ob_grid_bounding_box_003)
col_collection_15.objects.link(ob_grid_bounding_box_002)
col_collection_15.objects.link(ob_grid_bounding_box_001)
col_collection_15.objects.link(ob_grid_bounding_box)
col_collection_16.objects.link(ob_grid_bounding_box_003)
col_collection_16.objects.link(ob_grid_bounding_box_002)
col_collection_16.objects.link(ob_grid_bounding_box_001)
col_collection_16.objects.link(ob_grid_bounding_box)
col_collection_17.objects.link(ob_grid_bounding_box_003)
col_collection_17.objects.link(ob_grid_bounding_box_002)
col_collection_17.objects.link(ob_grid_bounding_box_001)
col_collection_17.objects.link(ob_grid_bounding_box)
col_collection_18.objects.link(ob_grid_bounding_box_003)
col_collection_18.objects.link(ob_grid_bounding_box_002)
col_collection_18.objects.link(ob_grid_bounding_box_001)
col_collection_18.objects.link(ob_grid_bounding_box)
col_collection_19.objects.link(ob_grid_bounding_box_003)
col_collection_19.objects.link(ob_grid_bounding_box_002)
col_collection_19.objects.link(ob_grid_bounding_box_001)
col_collection_19.objects.link(ob_grid_bounding_box)
col_collection_20.objects.link(ob_grid_bounding_box_003)
col_collection_20.objects.link(ob_grid_bounding_box_002)
col_collection_20.objects.link(ob_grid_bounding_box_001)
col_collection_20.objects.link(ob_grid_bounding_box)

# ---- scene / render settings (as saved in the file)
scene.frame_start = 1; scene.frame_end = 250; scene.frame_set(2)
scene.render.engine = 'BLENDER_EEVEE_NEXT'
scene.render.image_settings.color_mode = 'RGB'
scene.render.image_settings.compression = 90
scene.render.resolution_percentage = 50
scene.render.dither_intensity = 0.0
scene.render.bake_margin = 2
scene.render.bake_bias = 0.0
scene.cycles.use_denoising = False
scene.cycles.samples = 10
scene.cycles.sampling_pattern = 'TABULATED_SOBOL'
scene.cycles.light_sampling_threshold = 0.0
scene.cycles.use_adaptive_sampling = False
scene.cycles.use_light_tree = False
scene.cycles.blur_glossy = 0.0
scene.cycles.volume_bounces = 1
scene.cycles.pixel_filter_type = 'GAUSSIAN'
scene.cycles.sample_clamp_indirect = 0.0
scene.view_settings.view_transform = 'Standard'
bpy.context.view_layer.update()

# ---- added for rendering (the .blend has no active camera and no usable light): camera, sun
cam_auto = bpy.data.cameras.new('AutoCamera')
cam_auto.lens = 50.0
cam_auto.sensor_width = 36.0
cam_auto.clip_end = 5611.92
ob_auto_camera = bpy.data.objects.new('AutoCamera', cam_auto)
scene.collection.objects.link(ob_auto_camera)
ob_auto_camera.location = (319.525, -426.689, 285.485)
ob_auto_camera.rotation_euler = (1.09748, -7.21219e-08, 0.694738)
scene.camera = ob_auto_camera
light_auto_sun = bpy.data.lights.new('AutoSun', 'SUN')
light_auto_sun.energy = 3.0
light_auto_sun.angle = 0.0523599
ob_auto_sun = bpy.data.objects.new('AutoSun', light_auto_sun)
scene.collection.objects.link(ob_auto_sun)
ob_auto_sun.rotation_euler = (0.872665, 0.174533, 0.523599)
bpy.context.view_layer.update()
